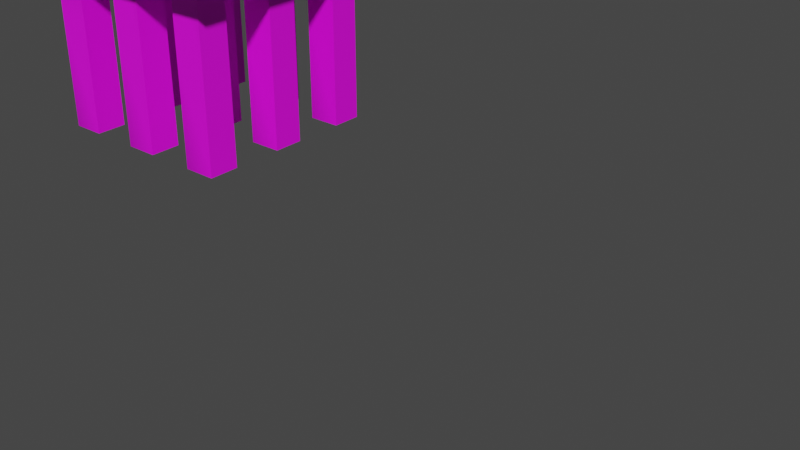 # Source: ghast_died.blend  (saved by Blender 3.3.6; exported with 4.5.12 LTS)
import bpy
from mathutils import Matrix  # noqa: F401  (used for matrix-valued properties, if any)

bpy.ops.wm.read_factory_settings(use_empty=True)
scene = bpy.context.scene
scene.name = 'Scene'

# ---- collections
col_collection = bpy.data.collections.new('Collection'); scene.collection.children.link(col_collection)

# ---- images (referenced by path relative to the original .blend; pixels are not part of the script)
import os
ASSET_DIR = os.environ.get("B2B_ASSET_DIR", "")  # directory of the original .blend (textures are referenced by path, not embedded)
HERE = os.path.dirname(os.path.abspath(__file__))  # packed textures are extracted next to this script under _unpacked/

def load_image(name, relpath, width, height, colorspace="sRGB"):
    """Load a texture the original file referenced (path relative to the .blend, or extracted next to this script)."""
    p = next((c for c in (os.path.join(HERE, relpath), os.path.join(ASSET_DIR, relpath)) if relpath and os.path.exists(c)), "")
    if p:
        img = bpy.data.images.load(p, check_existing=True)
        img.name = name
    else:  # same state as the original file: an image datablock whose file is absent (Cycles renders it pink)
        img = bpy.data.images.new(name, width, height)
        img.source = "FILE"
        img.filepath = "//" + (relpath or name)
    img.colorspace_settings.name = colorspace
    return img
img_file1 = load_image('file1', 'ghast.png', 1024, 1024, 'sRGB')
img_file1_001 = load_image('file1.001', 'ghast.png', 1024, 1024, 'Non-Color')

# ---- materials (node trees are filled in below, after node groups)
mat_surfaceshader1 = bpy.data.materials.new('surfaceShader1')
mat_surfaceshader1.surface_render_method = 'BLENDED'
mat_surfaceshader1.blend_method = 'BLEND'
mat_surfaceshader1.use_transparency_overlap = False
mat_surfaceshader1.show_transparent_back = False
mat_surfaceshader1.use_transparent_shadow = False
mat_surfaceshader1.diffuse_color = (1.0, 1.0, 1.0, 1.0)
mat_surfaceshader1.roughness = 0.5528

# ---- material node trees
mat_surfaceshader1.use_nodes = True; mat_surfaceshader1.node_tree.nodes.clear()
_N = mat_surfaceshader1.node_tree.nodes; _L = mat_surfaceshader1.node_tree.links
n0 = _N.new('ShaderNodeBsdfPrincipled'); n0.name = 'Principled BSDF'; n0.location = (10, 300)
n0.distribution = 'GGX'
n0.subsurface_method = 'RANDOM_WALK_SKIN'
n0.inputs[2].default_value = 0.5528
n0.inputs[3].default_value = 1.45
n0.inputs[27].default_value = (0.0, 0.0, 0.0, 1.0)
n0.inputs[28].default_value = 1.0
n1 = _N.new('ShaderNodeOutputMaterial'); n1.name = 'Material Output'; n1.location = (300, 300)
n2 = _N.new('ShaderNodeNormalMap'); n2.name = 'Normal Map'; n2.location = (-300, -300)
n2.label = 'Normal/Map'
n3 = _N.new('ShaderNodeTexImage'); n3.name = 'Image Texture'; n3.location = (-300, 600)
n3.image = img_file1
n4 = _N.new('ShaderNodeTexImage'); n4.name = 'Image Texture.001'; n4.location = (-300, 0)
n4.image = img_file1_001
_L.new(n0.outputs[0], n1.inputs[0])
_L.new(n2.outputs[0], n0.inputs[5])
_L.new(n3.outputs[0], n0.inputs[0])
_L.new(n4.outputs[1], n0.inputs[4])
n1.is_active_output = True

# ---- world
world_world = bpy.data.worlds.new('World'); scene.world = world_world
world_world.use_nodes = True; world_world.node_tree.nodes.clear()
_N = world_world.node_tree.nodes; _L = world_world.node_tree.links
n0 = _N.new('ShaderNodeOutputWorld'); n0.name = 'World Output'; n0.location = (300, 300)
n1 = _N.new('ShaderNodeBackground'); n1.name = 'Background'; n1.location = (10, 300)
n1.inputs[0].default_value = (0.05088, 0.05088, 0.05088, 1.0)
_L.new(n1.outputs[0], n0.inputs[0])
n0.is_active_output = True
world_world.color = (0.05088, 0.05088, 0.05088)
world_world.use_sun_shadow = False
world_world.sun_shadow_jitter_overblur = 0.0

# ---- meshes
me_mesh = bpy.data.meshes.new('Mesh')
me_mesh.from_pydata([(2.442, 1.23, -3.629), (3.663, 1.23, -3.629), (2.442, 9.262, -3.626), (3.663, 9.262, -3.626), (2.442, 1.23, -2.481), (3.663, 1.23, -2.481), (2.442, 9.262, -2.479), (3.663, 9.262, -2.479), (2.442, 5.246, -3.628), (3.663, 5.246, -3.628), (3.663, 5.246, -2.48), (2.442, 5.246, -2.48), (2.442, 5.35, -2.48), (3.663, 5.35, -2.48), (3.663, 5.35, -3.627), (2.442, 5.35, -3.627), (2.442, 5.454, -2.479), (3.663, 5.454, -2.479), (3.663, 5.454, -3.627), (2.442, 5.454, -3.627), (2.442, 5.038, -2.481), (3.663, 5.038, -2.481), (3.663, 5.038, -3.628), (2.442, 5.038, -3.628), (2.442, 5.142, -2.48), (3.663, 5.142, -2.48), (3.663, 5.142, -3.628), (2.442, 5.142, -3.628), (-0.6105, 1.23, -3.624), (0.6105, 1.23, -3.624), (-0.6105, 9.262, -3.622), (0.6105, 9.262, -3.622), (-0.6105, 1.23, -2.477), (0.6105, 1.23, -2.477), (-0.6105, 9.262, -2.475), (0.6105, 9.262, -2.475), (-0.6105, 5.246, -3.623), (0.6105, 5.246, -3.623), (0.6105, 5.246, -2.476), (-0.6105, 5.246, -2.476), (-0.6105, 5.35, -2.475), (0.6105, 5.35, -2.475), (0.6105, 5.35, -3.623), (-0.6105, 5.35, -3.623), (-0.6105, 5.454, -2.475), (0.6105, 5.454, -2.475), (0.6105, 5.454, -3.623), (-0.6105, 5.454, -3.623), (-0.6105, 5.038, -2.477), (0.6105, 5.038, -2.477), (0.6105, 5.038, -3.624), (-0.6105, 5.038, -3.624), (-0.6105, 5.142, -2.476), (0.6105, 5.142, -2.476), (0.6105, 5.142, -3.624), (-0.6105, 5.142, -3.624), (-3.663, 1.23, -3.629), (-2.442, 1.23, -3.629), (-3.663, 9.262, -3.626), (-2.442, 9.262, -3.626), (-3.663, 1.23, -2.481), (-2.442, 1.23, -2.481), (-3.663, 9.262, -2.479), (-2.442, 9.262, -2.479), (-3.663, 5.246, -3.628), (-2.442, 5.246, -3.628), (-2.442, 5.246, -2.48), (-3.663, 5.246, -2.48), (-3.663, 5.35, -2.48), (-2.442, 5.35, -2.48), (-2.442, 5.35, -3.627), (-3.663, 5.35, -3.627), (-3.663, 5.454, -2.479), (-2.442, 5.454, -2.479), (-2.442, 5.454, -3.627), (-3.663, 5.454, -3.627), (-3.663, 5.038, -2.481), (-2.442, 5.038, -2.481), (-2.442, 5.038, -3.628), (-3.663, 5.038, -3.628), (-3.663, 5.142, -2.48), (-2.442, 5.142, -2.48), (-2.442, 5.142, -3.628), (-3.663, 5.142, -3.628), (-0.6105, 1.23, 2.479), (0.6105, 1.23, 2.479), (-0.6105, 9.262, 2.479), (0.6105, 9.262, 2.479), (-0.6105, 1.23, 3.626), (0.6105, 1.23, 3.626), (-0.6105, 9.262, 3.626), (0.6105, 9.262, 3.626), (-0.6105, 5.246, 3.626), (0.6105, 5.246, 3.626), (0.6105, 5.246, 2.479), (-0.6105, 5.246, 2.479), (-0.6105, 5.35, 3.626), (0.6105, 5.35, 3.626), (0.6105, 5.35, 2.479), (-0.6105, 5.35, 2.479), (-0.6105, 5.454, 3.626), (0.6105, 5.454, 3.626), (0.6105, 5.454, 2.479), (-0.6105, 5.454, 2.479), (-0.6105, 5.038, 3.626), (0.6105, 5.038, 3.626), (0.6105, 5.038, 2.479), (-0.6105, 5.038, 2.479), (-0.6105, 5.142, 3.626), (0.6105, 5.142, 3.626), (0.6105, 5.142, 2.479), (-0.6105, 5.142, 2.479), (-0.6105, 1.23, -0.5738), (0.6105, 1.23, -0.5738), (-0.6105, 9.262, -0.5738), (0.6105, 9.262, -0.5738), (-0.6105, 1.23, 0.5736), (0.6105, 1.23, 0.5736), (-0.6105, 9.262, 0.5736), (0.6105, 9.262, 0.5736), (-0.6105, 5.246, 0.5736), (0.6105, 5.246, 0.5736), (0.6105, 5.246, -0.5738), (-0.6105, 5.246, -0.5738), (-0.6105, 5.35, 0.5736), (0.6105, 5.35, 0.5736), (0.6105, 5.35, -0.5738), (-0.6105, 5.35, -0.5738), (-0.6105, 5.454, 0.5736), (0.6105, 5.454, 0.5736), (0.6105, 5.454, -0.5738), (-0.6105, 5.454, -0.5738), (-0.6105, 5.038, 0.5736), (0.6105, 5.038, 0.5736), (0.6105, 5.038, -0.5738), (-0.6105, 5.038, -0.5738), (-0.6105, 5.142, 0.5736), (0.6105, 5.142, 0.5736), (0.6105, 5.142, -0.5738), (-0.6105, 5.142, -0.5738), (-4.884, 7.932, -4.884), (4.884, 7.932, -4.884), (-4.884, 17.7, -4.884), (4.884, 17.7, -4.884), (-4.884, 7.932, 4.884), (4.884, 7.932, 4.884), (-4.884, 17.7, 4.884), (4.884, 17.7, 4.884), (2.442, 1.23, 2.479), (3.663, 1.23, 2.479), (2.442, 9.262, 2.479), (3.663, 9.262, 2.479), (2.442, 1.23, 3.626), (3.663, 1.23, 3.626), (2.442, 9.262, 3.626), (3.663, 9.262, 3.626), (2.442, 5.246, 3.626), (3.663, 5.246, 3.626), (3.663, 5.246, 2.479), (2.442, 5.246, 2.479), (2.442, 5.35, 3.626), (3.663, 5.35, 3.626), (3.663, 5.35, 2.479), (2.442, 5.35, 2.479), (2.442, 5.454, 3.626), (3.663, 5.454, 3.626), (3.663, 5.454, 2.479), (2.442, 5.454, 2.479), (2.442, 5.038, 3.626), (3.663, 5.038, 3.626), (3.663, 5.038, 2.479), (2.442, 5.038, 2.479), (2.442, 5.142, 3.626), (3.663, 5.142, 3.626), (3.663, 5.142, 2.479), (2.442, 5.142, 2.479), (-3.663, 1.23, -0.5738), (-2.442, 1.23, -0.5738), (-3.663, 9.262, -0.5738), (-2.442, 9.262, -0.5738), (-3.663, 1.23, 0.5736), (-2.442, 1.23, 0.5736), (-3.663, 9.262, 0.5736), (-2.442, 9.262, 0.5736), (-3.663, 5.246, -0.5738), (-2.442, 5.246, -0.5738), (-2.442, 5.246, 0.5736), (-3.663, 5.246, 0.5736), (-3.663, 5.35, 0.5736), (-2.442, 5.35, 0.5736), (-2.442, 5.35, -0.5738), (-3.663, 5.35, -0.5738), (-3.663, 5.454, 0.5736), (-2.442, 5.454, 0.5736), (-2.442, 5.454, -0.5738), (-3.663, 5.454, -0.5738), (-3.663, 5.038, 0.5736), (-2.442, 5.038, 0.5736), (-2.442, 5.038, -0.5738), (-3.663, 5.038, -0.5738), (-3.663, 5.142, 0.5736), (-2.442, 5.142, 0.5736), (-2.442, 5.142, -0.5738), (-3.663, 5.142, -0.5738), (2.442, 1.23, -0.5738), (3.663, 1.23, -0.5738), (2.442, 9.262, -0.5738), (3.663, 9.262, -0.5738), (2.442, 1.23, 0.5736), (3.663, 1.23, 0.5736), (2.442, 9.262, 0.5736), (3.663, 9.262, 0.5736), (2.442, 5.246, 0.5736), (3.663, 5.246, 0.5736), (3.663, 5.246, -0.5738), (2.442, 5.246, -0.5738), (2.442, 5.35, 0.5736), (3.663, 5.35, 0.5736), (3.663, 5.35, -0.5738), (2.442, 5.35, -0.5738), (2.442, 5.454, 0.5736), (3.663, 5.454, 0.5736), (3.663, 5.454, -0.5738), (2.442, 5.454, -0.5738), (2.442, 5.038, 0.5736), (3.663, 5.038, 0.5736), (3.663, 5.038, -0.5738), (2.442, 5.038, -0.5738), (2.442, 5.142, 0.5736), (3.663, 5.142, 0.5736), (3.663, 5.142, -0.5738), (2.442, 5.142, -0.5738), (-3.663, 1.23, 2.479), (-2.442, 1.23, 2.479), (-3.663, 9.262, 2.479), (-2.442, 9.262, 2.479), (-3.663, 1.23, 3.626), (-2.442, 1.23, 3.626), (-3.663, 9.262, 3.626), (-2.442, 9.262, 3.626), (-3.663, 5.246, 2.479), (-2.442, 5.246, 2.479), (-2.442, 5.246, 3.626), (-3.663, 5.246, 3.626), (-3.663, 5.35, 3.626), (-2.442, 5.35, 3.626), (-2.442, 5.35, 2.479), (-3.663, 5.35, 2.479), (-3.663, 5.454, 3.626), (-2.442, 5.454, 3.626), (-2.442, 5.454, 2.479), (-3.663, 5.454, 2.479), (-3.663, 5.038, 3.626), (-2.442, 5.038, 3.626), (-2.442, 5.038, 2.479), (-3.663, 5.038, 2.479), (-3.663, 5.142, 3.626), (-2.442, 5.142, 3.626), (-2.442, 5.142, 2.479), (-3.663, 5.142, 2.479)], [], [(9, 26, 27, 8), (11, 24, 25, 10), (0, 1, 5, 4), (25, 26, 9, 10), (3, 2, 6, 7), (27, 24, 11, 8), (3, 18, 19, 2), (17, 18, 3, 7), (6, 16, 17, 7), (19, 16, 6, 2), (12, 11, 10, 13), (10, 9, 14, 13), (15, 14, 9, 8), (8, 11, 12, 15), (16, 12, 13, 17), (13, 14, 18, 17), (19, 18, 14, 15), (15, 12, 16, 19), (20, 4, 5, 21), (5, 1, 22, 21), (23, 22, 1, 0), (0, 4, 20, 23), (24, 20, 21, 25), (21, 22, 26, 25), (27, 26, 22, 23), (23, 20, 24, 27), (55, 36, 37, 54), (53, 38, 39, 52), (28, 29, 33, 32), (37, 38, 53, 54), (31, 30, 34, 35), (39, 36, 55, 52), (47, 30, 31, 46), (31, 35, 45, 46), (44, 45, 35, 34), (34, 30, 47, 44), (39, 38, 41, 40), (42, 41, 38, 37), (36, 43, 42, 37), (40, 43, 36, 39), (40, 41, 45, 44), (46, 45, 41, 42), (43, 47, 46, 42), (44, 47, 43, 40), (33, 49, 48, 32), (50, 49, 33, 29), (28, 51, 50, 29), (48, 51, 28, 32), (49, 53, 52, 48), (54, 53, 49, 50), (51, 55, 54, 50), (52, 55, 51, 48), (83, 64, 65, 82), (81, 66, 67, 80), (56, 57, 61, 60), (65, 66, 81, 82), (59, 58, 62, 63), (67, 64, 83, 80), (75, 58, 59, 74), (59, 63, 73, 74), (72, 73, 63, 62), (62, 58, 75, 72), (67, 66, 69, 68), (70, 69, 66, 65), (64, 71, 70, 65), (68, 71, 64, 67), (68, 69, 73, 72), (74, 73, 69, 70), (71, 75, 74, 70), (72, 75, 71, 68), (61, 77, 76, 60), (78, 77, 61, 57), (56, 79, 78, 57), (76, 79, 56, 60), (77, 81, 80, 76), (82, 81, 77, 78), (79, 83, 82, 78), (80, 83, 79, 76), (103, 86, 87, 102), (101, 91, 90, 100), (84, 85, 89, 88), (87, 91, 101, 102), (87, 86, 90, 91), (90, 86, 103, 100), (109, 93, 92, 108), (94, 93, 109, 110), (111, 95, 94, 110), (92, 95, 111, 108), (93, 97, 96, 92), (98, 97, 93, 94), (95, 99, 98, 94), (96, 99, 95, 92), (97, 101, 100, 96), (102, 101, 97, 98), (99, 103, 102, 98), (100, 103, 99, 96), (89, 105, 104, 88), (106, 105, 89, 85), (84, 107, 106, 85), (104, 107, 84, 88), (105, 109, 108, 104), (110, 109, 105, 106), (107, 111, 110, 106), (108, 111, 107, 104), (112, 113, 117, 116), (115, 114, 118, 119), (118, 128, 129, 119), (129, 130, 115, 119), (115, 130, 131, 114), (131, 128, 118, 114), (120, 136, 137, 121), (137, 138, 122, 121), (123, 122, 138, 139), (139, 136, 120, 123), (124, 120, 121, 125), (121, 122, 126, 125), (127, 126, 122, 123), (123, 120, 124, 127), (128, 124, 125, 129), (125, 126, 130, 129), (131, 130, 126, 127), (127, 124, 128, 131), (132, 116, 117, 133), (117, 113, 134, 133), (135, 134, 113, 112), (112, 116, 132, 135), (136, 132, 133, 137), (133, 134, 138, 137), (139, 138, 134, 135), (135, 132, 136, 139), (140, 142, 143, 141), (144, 145, 147, 146), (140, 141, 145, 144), (141, 143, 147, 145), (143, 142, 146, 147), (142, 140, 144, 146), (151, 166, 167, 150), (154, 164, 165, 155), (148, 149, 153, 152), (165, 166, 151, 155), (151, 150, 154, 155), (167, 164, 154, 150), (156, 172, 173, 157), (173, 174, 158, 157), (159, 158, 174, 175), (175, 172, 156, 159), (160, 156, 157, 161), (157, 158, 162, 161), (163, 162, 158, 159), (159, 156, 160, 163), (164, 160, 161, 165), (161, 162, 166, 165), (167, 166, 162, 163), (163, 160, 164, 167), (168, 152, 153, 169), (153, 149, 170, 169), (171, 170, 149, 148), (148, 152, 168, 171), (172, 168, 169, 173), (169, 170, 174, 173), (175, 174, 170, 171), (171, 168, 172, 175), (176, 177, 181, 180), (179, 178, 182, 183), (203, 184, 185, 202), (185, 186, 201, 202), (201, 186, 187, 200), (187, 184, 203, 200), (195, 178, 179, 194), (179, 183, 193, 194), (192, 193, 183, 182), (182, 178, 195, 192), (187, 186, 189, 188), (190, 189, 186, 185), (184, 191, 190, 185), (188, 191, 184, 187), (188, 189, 193, 192), (194, 193, 189, 190), (191, 195, 194, 190), (192, 195, 191, 188), (181, 197, 196, 180), (198, 197, 181, 177), (176, 199, 198, 177), (196, 199, 176, 180), (197, 201, 200, 196), (202, 201, 197, 198), (199, 203, 202, 198), (200, 203, 199, 196), (207, 222, 223, 206), (210, 220, 221, 211), (204, 205, 209, 208), (221, 222, 207, 211), (207, 206, 210, 211), (206, 223, 220, 210), (212, 228, 229, 213), (229, 230, 214, 213), (215, 214, 230, 231), (212, 215, 231, 228), (216, 212, 213, 217), (213, 214, 218, 217), (219, 218, 214, 215), (216, 219, 215, 212), (220, 216, 217, 221), (217, 218, 222, 221), (223, 222, 218, 219), (220, 223, 219, 216), (224, 208, 209, 225), (209, 205, 226, 225), (227, 226, 205, 204), (224, 227, 204, 208), (228, 224, 225, 229), (225, 226, 230, 229), (231, 230, 226, 227), (228, 231, 227, 224), (232, 233, 237, 236), (235, 234, 238, 239), (259, 240, 241, 258), (241, 242, 257, 258), (257, 242, 243, 256), (243, 240, 259, 256), (251, 234, 235, 250), (235, 239, 249, 250), (248, 249, 239, 238), (238, 234, 251, 248), (243, 242, 245, 244), (246, 245, 242, 241), (240, 247, 246, 241), (244, 247, 240, 243), (244, 245, 249, 248), (250, 249, 245, 246), (247, 251, 250, 246), (248, 251, 247, 244), (237, 253, 252, 236), (254, 253, 237, 233), (232, 255, 254, 233), (252, 255, 232, 236), (253, 257, 256, 252), (258, 257, 253, 254), (255, 259, 258, 254), (256, 259, 255, 252)])
me_mesh.polygons.foreach_set('use_smooth', [True] * 240)
_k = set([(0, 1), (0, 4), (0, 23), (1, 5), (1, 22), (2, 3), (2, 6), (2, 19), (3, 7), (3, 18), (4, 5), (4, 20), (5, 21), (6, 7), (6, 16), (7, 17), (8, 15), (8, 27), (9, 14), (9, 26), (10, 13), (10, 25), (11, 12), (11, 24), (12, 16), (13, 17), (14, 18), (15, 19), (20, 24), (21, 25), (22, 26), (23, 27), (28, 29), (28, 32), (28, 51), (29, 33), (29, 50), (30, 31), (30, 34), (30, 47), (31, 35), (31, 46), (32, 33), (32, 48), (33, 49), (34, 35), (34, 44), (35, 45), (36, 43), (36, 55), (37, 42), (37, 54), (38, 41), (38, 53), (39, 40), (39, 52), (40, 44), (41, 45), (42, 46), (43, 47), (48, 52), (49, 53), (50, 54), (51, 55), (56, 57), (56, 60), (56, 79), (57, 61), (57, 78), (58, 59), (58, 62), (58, 75), (59, 63), (59, 74), (60, 61), (60, 76), (61, 77), (62, 63), (62, 72), (63, 73), (64, 71), (64, 83), (65, 70), (65, 82), (66, 69), (66, 81), (67, 68), (67, 80), (68, 72), (69, 73), (70, 74), (71, 75), (76, 80), (77, 81), (78, 82), (79, 83), (84, 85), (84, 88), (84, 107), (85, 89), (85, 106), (86, 87), (86, 90), (86, 103), (87, 91), (87, 102), (88, 89), (88, 104), (89, 105), (90, 91), (90, 100), (91, 101), (92, 96), (92, 108), (93, 97), (93, 109), (94, 98), (94, 110), (95, 99), (95, 111), (96, 100), (97, 101), (98, 102), (99, 103), (104, 108), (105, 109), (106, 110), (107, 111), (112, 113), (112, 116), (112, 135), (113, 117), (113, 134), (114, 115), (114, 118), (114, 131), (115, 119), (115, 130), (116, 117), (116, 132), (117, 133), (118, 119), (118, 128), (119, 129), (120, 124), (120, 136), (121, 125), (121, 137), (122, 126), (122, 138), (123, 127), (123, 139), (124, 128), (125, 129), (126, 130), (127, 131), (132, 136), (133, 137), (134, 138), (135, 139), (140, 141), (140, 142), (140, 144), (141, 143), (141, 145), (142, 143), (142, 146), (143, 147), (144, 145), (144, 146), (145, 147), (146, 147), (148, 149), (148, 152), (148, 171), (149, 153), (149, 170), (150, 151), (150, 154), (150, 167), (151, 155), (151, 166), (152, 153), (152, 168), (153, 169), (154, 155), (154, 164), (155, 165), (156, 160), (156, 172), (157, 161), (157, 173), (158, 162), (158, 174), (159, 163), (159, 175), (160, 164), (161, 165), (162, 166), (163, 167), (168, 172), (169, 173), (170, 174), (171, 175), (176, 177), (176, 180), (176, 199), (177, 181), (177, 198), (178, 179), (178, 182), (178, 195), (179, 183), (179, 194), (180, 181), (180, 196), (181, 197), (182, 183), (182, 192), (183, 193), (184, 191), (184, 203), (185, 190), (185, 202), (186, 189), (186, 201), (187, 188), (187, 200), (188, 192), (189, 193), (190, 194), (191, 195), (196, 200), (197, 201), (198, 202), (199, 203), (204, 205), (204, 208), (204, 227), (205, 209), (205, 226), (206, 207), (206, 210), (206, 223), (207, 211), (207, 222), (208, 209), (208, 224), (209, 225), (210, 211), (210, 220), (211, 221), (212, 216), (212, 228), (213, 217), (213, 229), (214, 218), (214, 230), (215, 219), (215, 231), (216, 220), (217, 221), (218, 222), (219, 223), (224, 228), (225, 229), (226, 230), (227, 231), (232, 233), (232, 236), (232, 255), (233, 237), (233, 254), (234, 235), (234, 238), (234, 251), (235, 239), (235, 250), (236, 237), (236, 252), (237, 253), (238, 239), (238, 248), (239, 249), (240, 247), (240, 259), (241, 246), (241, 258), (242, 245), (242, 257), (243, 244), (243, 256), (244, 248), (245, 249), (246, 250), (247, 251), (252, 256), (253, 257), (254, 258), (255, 259)])
me_mesh.attributes.new('sharp_edge', 'BOOLEAN', 'EDGE').data.foreach_set('value', [ (min(e.vertices), max(e.vertices)) in _k for e in me_mesh.edges])
_uv = me_mesh.uv_layers.new(name='map1')
_uv.uv.foreach_set('vector', [0.09389, 0.8594, 0.0939, 0.8565, 0.125, 0.8565, 0.125, 0.8594, 0.03143, 0.8594, 0.03142, 0.8565, 0.0625, 0.8565, 0.0625, 0.8594, 0.0939, 0.9687, 0.0939, 1.0, 0.0625, 1.0, 0.0625, 0.9687, 0.0625, 0.8565, 0.0939, 0.8565, 0.09389, 0.8594, 0.0625, 0.8594, 0.0625, 1.0, 0.03143, 1.0, 0.03143, 0.9687, 0.0625, 0.9687, 0.0, 0.8565, 0.03142, 0.8565, 0.03143, 0.8594, 0.0, 0.8594, 0.0939, 0.9687, 0.09389, 0.865, 0.125, 0.865, 0.125, 0.9687, 0.0625, 0.865, 0.09389, 0.865, 0.0939, 0.9687, 0.0625, 0.9687, 0.03143, 0.9687, 0.03143, 0.865, 0.0625, 0.865, 0.0625, 0.9687, 1.789e-05, 0.865, 0.03143, 0.865, 0.03143, 0.9687, 0.0, 0.9687, 0.03143, 0.8622, 0.03143, 0.8594, 0.0625, 0.8594, 0.0625, 0.8622, 0.0625, 0.8594, 0.09389, 0.8594, 0.09389, 0.8622, 0.0625, 0.8622, 0.125, 0.8622, 0.09389, 0.8622, 0.09389, 0.8594, 0.125, 0.8594, 0.0, 0.8594, 0.03143, 0.8594, 0.03143, 0.8622, 8.943e-06, 0.8622, 0.03143, 0.865, 0.03143, 0.8622, 0.0625, 0.8622, 0.0625, 0.865, 0.0625, 0.8622, 0.09389, 0.8622, 0.09389, 0.865, 0.0625, 0.865, 0.125, 0.865, 0.09389, 0.865, 0.09389, 0.8622, 0.125, 0.8622, 8.943e-06, 0.8622, 0.03143, 0.8622, 0.03143, 0.865, 1.789e-05, 0.865, 0.03142, 0.8537, 0.03143, 0.75, 0.0625, 0.75, 0.06251, 0.8537, 0.0625, 0.75, 0.0939, 0.75, 0.0939, 0.8537, 0.06251, 0.8537, 0.125, 0.8537, 0.0939, 0.8537, 0.0939, 0.75, 0.125, 0.75, 0.0, 0.75, 0.03143, 0.75, 0.03142, 0.8537, 0.0, 0.8537, 0.03142, 0.8565, 0.03142, 0.8537, 0.06251, 0.8537, 0.0625, 0.8565, 0.06251, 0.8537, 0.0939, 0.8537, 0.0939, 0.8565, 0.0625, 0.8565, 0.125, 0.8565, 0.0939, 0.8565, 0.0939, 0.8537, 0.125, 0.8537, 0.0, 0.8537, 0.03142, 0.8537, 0.03142, 0.8565, 0.0, 0.8565, 0.125, 0.8565, 0.125, 0.8594, 0.09389, 0.8594, 0.0939, 0.8565, 0.0625, 0.8565, 0.0625, 0.8594, 0.03143, 0.8594, 0.03142, 0.8565, 0.0939, 0.9687, 0.0939, 1.0, 0.0625, 1.0, 0.0625, 0.9687, 0.09389, 0.8594, 0.0625, 0.8594, 0.0625, 0.8565, 0.0939, 0.8565, 0.0625, 1.0, 0.03143, 1.0, 0.03143, 0.9687, 0.0625, 0.9687, 0.03143, 0.8594, 0.0, 0.8594, 0.0, 0.8565, 0.03142, 0.8565, 0.125, 0.865, 0.125, 0.9687, 0.0939, 0.9687, 0.09389, 0.865, 0.0939, 0.9687, 0.0625, 0.9687, 0.0625, 0.865, 0.09389, 0.865, 0.03143, 0.865, 0.0625, 0.865, 0.0625, 0.9687, 0.03143, 0.9687, 0.03143, 0.9687, 0.0, 0.9687, 1.789e-05, 0.865, 0.03143, 0.865, 0.03143, 0.8594, 0.0625, 0.8594, 0.0625, 0.8622, 0.03143, 0.8622, 0.09389, 0.8622, 0.0625, 0.8622, 0.0625, 0.8594, 0.09389, 0.8594, 0.125, 0.8594, 0.125, 0.8622, 0.09389, 0.8622, 0.09389, 0.8594, 0.03143, 0.8622, 8.943e-06, 0.8622, 0.0, 0.8594, 0.03143, 0.8594, 0.03143, 0.8622, 0.0625, 0.8622, 0.0625, 0.865, 0.03143, 0.865, 0.09389, 0.865, 0.0625, 0.865, 0.0625, 0.8622, 0.09389, 0.8622, 0.125, 0.8622, 0.125, 0.865, 0.09389, 0.865, 0.09389, 0.8622, 0.03143, 0.865, 1.789e-05, 0.865, 8.943e-06, 0.8622, 0.03143, 0.8622, 0.0625, 0.75, 0.06251, 0.8537, 0.03142, 0.8537, 0.03143, 0.75, 0.09389, 0.8537, 0.06251, 0.8537, 0.0625, 0.75, 0.0939, 0.75, 0.125, 0.75, 0.125, 0.8537, 0.09389, 0.8537, 0.0939, 0.75, 0.03142, 0.8537, 0.0, 0.8537, 0.0, 0.75, 0.03143, 0.75, 0.06251, 0.8537, 0.0625, 0.8565, 0.03142, 0.8565, 0.03142, 0.8537, 0.0939, 0.8565, 0.0625, 0.8565, 0.06251, 0.8537, 0.09389, 0.8537, 0.125, 0.8537, 0.125, 0.8565, 0.0939, 0.8565, 0.09389, 0.8537, 0.03142, 0.8565, 0.0, 0.8565, 0.0, 0.8537, 0.03142, 0.8537, 0.125, 0.8565, 0.125, 0.8594, 0.09389, 0.8594, 0.0939, 0.8565, 0.0625, 0.8565, 0.0625, 0.8594, 0.03143, 0.8594, 0.03142, 0.8565, 0.0939, 0.9687, 0.0939, 1.0, 0.0625, 1.0, 0.0625, 0.9687, 0.09389, 0.8594, 0.0625, 0.8594, 0.0625, 0.8565, 0.0939, 0.8565, 0.0625, 1.0, 0.03143, 1.0, 0.03143, 0.9687, 0.0625, 0.9687, 0.03143, 0.8594, 0.0, 0.8594, 0.0, 0.8565, 0.03142, 0.8565, 0.125, 0.865, 0.125, 0.9687, 0.0939, 0.9687, 0.09389, 0.865, 0.0939, 0.9687, 0.0625, 0.9687, 0.0625, 0.865, 0.09389, 0.865, 0.03143, 0.865, 0.0625, 0.865, 0.0625, 0.9687, 0.03143, 0.9687, 0.03143, 0.9687, 0.0, 0.9687, 1.789e-05, 0.865, 0.03143, 0.865, 0.03143, 0.8594, 0.0625, 0.8594, 0.0625, 0.8622, 0.03143, 0.8622, 0.09389, 0.8622, 0.0625, 0.8622, 0.0625, 0.8594, 0.09389, 0.8594, 0.125, 0.8594, 0.125, 0.8622, 0.09389, 0.8622, 0.09389, 0.8594, 0.03143, 0.8622, 8.943e-06, 0.8622, 0.0, 0.8594, 0.03143, 0.8594, 0.03143, 0.8622, 0.0625, 0.8622, 0.0625, 0.865, 0.03143, 0.865, 0.09389, 0.865, 0.0625, 0.865, 0.0625, 0.8622, 0.09389, 0.8622, 0.125, 0.8622, 0.125, 0.865, 0.09389, 0.865, 0.09389, 0.8622, 0.03143, 0.865, 1.789e-05, 0.865, 8.943e-06, 0.8622, 0.03143, 0.8622, 0.0625, 0.75, 0.06251, 0.8537, 0.03142, 0.8537, 0.03143, 0.75, 0.09389, 0.8537, 0.06251, 0.8537, 0.0625, 0.75, 0.0939, 0.75, 0.125, 0.75, 0.125, 0.8537, 0.09389, 0.8537, 0.0939, 0.75, 0.03142, 0.8537, 0.0, 0.8537, 0.0, 0.75, 0.03143, 0.75, 0.06251, 0.8537, 0.0625, 0.8565, 0.03142, 0.8565, 0.03142, 0.8537, 0.0939, 0.8565, 0.0625, 0.8565, 0.06251, 0.8537, 0.09389, 0.8537, 0.125, 0.8537, 0.125, 0.8565, 0.0939, 0.8565, 0.09389, 0.8537, 0.03142, 0.8565, 0.0, 0.8565, 0.0, 0.8537, 0.03142, 0.8537, 0.125, 0.865, 0.125, 0.9687, 0.0939, 0.9687, 0.0939, 0.865, 0.0625, 0.865, 0.0625, 0.9687, 0.03143, 0.9687, 0.03143, 0.865, 0.0939, 0.9687, 0.0939, 1.0, 0.0625, 1.0, 0.0625, 0.9687, 0.0939, 0.9687, 0.0625, 0.9687, 0.0625, 0.865, 0.0939, 0.865, 0.0625, 1.0, 0.03143, 1.0, 0.03143, 0.9687, 0.0625, 0.9687, 0.03143, 0.9687, 0.0, 0.9687, 0.0, 0.865, 0.03143, 0.865, 0.0625, 0.8565, 0.0625, 0.8594, 0.03143, 0.8594, 0.03143, 0.8565, 0.09389, 0.8594, 0.0625, 0.8594, 0.0625, 0.8565, 0.0939, 0.8565, 0.125, 0.8565, 0.125, 0.8594, 0.09389, 0.8594, 0.0939, 0.8565, 0.03143, 0.8594, 0.0, 0.8594, 0.0, 0.8565, 0.03143, 0.8565, 0.0625, 0.8594, 0.0625, 0.8622, 0.03143, 0.8622, 0.03143, 0.8594, 0.09389, 0.8622, 0.0625, 0.8622, 0.0625, 0.8594, 0.09389, 0.8594, 0.125, 0.8594, 0.125, 0.8622, 0.09389, 0.8622, 0.09389, 0.8594, 0.03143, 0.8622, 0.0, 0.8622, 0.0, 0.8594, 0.03143, 0.8594, 0.0625, 0.8622, 0.0625, 0.865, 0.03143, 0.865, 0.03143, 0.8622, 0.0939, 0.865, 0.0625, 0.865, 0.0625, 0.8622, 0.09389, 0.8622, 0.125, 0.8622, 0.125, 0.865, 0.0939, 0.865, 0.09389, 0.8622, 0.03143, 0.865, 0.0, 0.865, 0.0, 0.8622, 0.03143, 0.8622, 0.0625, 0.75, 0.0625, 0.8537, 0.03143, 0.8537, 0.03143, 0.75, 0.09389, 0.8537, 0.0625, 0.8537, 0.0625, 0.75, 0.0939, 0.75, 0.125, 0.75, 0.125, 0.8537, 0.09389, 0.8537, 0.0939, 0.75, 0.03143, 0.8537, 0.0, 0.8537, 0.0, 0.75, 0.03143, 0.75, 0.0625, 0.8537, 0.0625, 0.8565, 0.03143, 0.8565, 0.03143, 0.8537, 0.0939, 0.8565, 0.0625, 0.8565, 0.0625, 0.8537, 0.09389, 0.8537, 0.125, 0.8537, 0.125, 0.8565, 0.0939, 0.8565, 0.09389, 0.8537, 0.03143, 0.8565, 0.0, 0.8565, 0.0, 0.8537, 0.03143, 0.8537, 0.0939, 0.9687, 0.0939, 1.0, 0.0625, 1.0, 0.0625, 0.9687, 0.0625, 1.0, 0.03143, 1.0, 0.03143, 0.9687, 0.0625, 0.9687, 0.03143, 0.9687, 0.03143, 0.865, 0.0625, 0.865, 0.0625, 0.9687, 0.0625, 0.865, 0.0939, 0.865, 0.0939, 0.9687, 0.0625, 0.9687, 0.0939, 0.9687, 0.0939, 0.865, 0.125, 0.865, 0.125, 0.9687, 0.0, 0.865, 0.03143, 0.865, 0.03143, 0.9687, 0.0, 0.9687, 0.03143, 0.8594, 0.03143, 0.8565, 0.0625, 0.8565, 0.0625, 0.8594, 0.0625, 0.8565, 0.0939, 0.8565, 0.09389, 0.8594, 0.0625, 0.8594, 0.125, 0.8594, 0.09389, 0.8594, 0.0939, 0.8565, 0.125, 0.8565, 0.0, 0.8565, 0.03143, 0.8565, 0.03143, 0.8594, 0.0, 0.8594, 0.03143, 0.8622, 0.03143, 0.8594, 0.0625, 0.8594, 0.0625, 0.8622, 0.0625, 0.8594, 0.09389, 0.8594, 0.09389, 0.8622, 0.0625, 0.8622, 0.125, 0.8622, 0.09389, 0.8622, 0.09389, 0.8594, 0.125, 0.8594, 0.0, 0.8594, 0.03143, 0.8594, 0.03143, 0.8622, 0.0, 0.8622, 0.03143, 0.865, 0.03143, 0.8622, 0.0625, 0.8622, 0.0625, 0.865, 0.0625, 0.8622, 0.09389, 0.8622, 0.0939, 0.865, 0.0625, 0.865, 0.125, 0.865, 0.0939, 0.865, 0.09389, 0.8622, 0.125, 0.8622, 0.0, 0.8622, 0.03143, 0.8622, 0.03143, 0.865, 0.0, 0.865, 0.03143, 0.8537, 0.03143, 0.75, 0.0625, 0.75, 0.0625, 0.8537, 0.0625, 0.75, 0.0939, 0.75, 0.09389, 0.8537, 0.0625, 0.8537, 0.125, 0.8537, 0.09389, 0.8537, 0.0939, 0.75, 0.125, 0.75, 0.0, 0.75, 0.03143, 0.75, 0.03143, 0.8537, 0.0, 0.8537, 0.03143, 0.8565, 0.03143, 0.8537, 0.0625, 0.8537, 0.0625, 0.8565, 0.0625, 0.8537, 0.09389, 0.8537, 0.0939, 0.8565, 0.0625, 0.8565, 0.125, 0.8565, 0.0939, 0.8565, 0.09389, 0.8537, 0.125, 0.8537, 0.0, 0.8537, 0.03143, 0.8537, 0.03143, 0.8565, 0.0, 0.8565, 1.0, 0.5, 1.0, 0.75, 0.75, 0.75, 0.75, 0.5, 0.25, 0.5, 0.5, 0.5, 0.5, 0.75, 0.25, 0.75, 0.5, 1.0, 0.75, 1.0, 0.75, 0.75, 0.5, 0.75, 0.75, 0.5, 0.75, 0.75, 0.5, 0.75, 0.5, 0.5, 0.5, 1.0, 0.25, 1.0, 0.25, 0.75, 0.5, 0.75, 0.0, 0.75, 0.0, 0.5, 0.25, 0.5, 0.25, 0.75, 0.0939, 0.9687, 0.0939, 0.865, 0.125, 0.865, 0.125, 0.9687, 0.03143, 0.9687, 0.03143, 0.865, 0.0625, 0.865, 0.0625, 0.9687, 0.0939, 0.9687, 0.0939, 1.0, 0.0625, 1.0, 0.0625, 0.9687, 0.0625, 0.865, 0.0939, 0.865, 0.0939, 0.9687, 0.0625, 0.9687, 0.0625, 1.0, 0.03143, 1.0, 0.03143, 0.9687, 0.0625, 0.9687, 0.0, 0.865, 0.03143, 0.865, 0.03143, 0.9687, 0.0, 0.9687, 0.03143, 0.8594, 0.03143, 0.8565, 0.0625, 0.8565, 0.0625, 0.8594, 0.0625, 0.8565, 0.0939, 0.8565, 0.09389, 0.8594, 0.0625, 0.8594, 0.125, 0.8594, 0.09389, 0.8594, 0.0939, 0.8565, 0.125, 0.8565, 0.0, 0.8565, 0.03143, 0.8565, 0.03143, 0.8594, 0.0, 0.8594, 0.03143, 0.8622, 0.03143, 0.8594, 0.0625, 0.8594, 0.0625, 0.8622, 0.0625, 0.8594, 0.09389, 0.8594, 0.0939, 0.8622, 0.0625, 0.8622, 0.125, 0.8622, 0.0939, 0.8622, 0.09389, 0.8594, 0.125, 0.8594, 0.0, 0.8594, 0.03143, 0.8594, 0.03143, 0.8622, 0.0, 0.8622, 0.03143, 0.865, 0.03143, 0.8622, 0.0625, 0.8622, 0.0625, 0.865, 0.0625, 0.8622, 0.0939, 0.8622, 0.0939, 0.865, 0.0625, 0.865, 0.125, 0.865, 0.0939, 0.865, 0.0939, 0.8622, 0.125, 0.8622, 0.0, 0.8622, 0.03143, 0.8622, 0.03143, 0.865, 0.0, 0.865, 0.03143, 0.8537, 0.03143, 0.75, 0.0625, 0.75, 0.0625, 0.8537, 0.0625, 0.75, 0.0939, 0.75, 0.0939, 0.8537, 0.0625, 0.8537, 0.125, 0.8537, 0.0939, 0.8537, 0.0939, 0.75, 0.125, 0.75, 0.0, 0.75, 0.03143, 0.75, 0.03143, 0.8537, 0.0, 0.8537, 0.03143, 0.8565, 0.03143, 0.8537, 0.0625, 0.8537, 0.0625, 0.8565, 0.0625, 0.8537, 0.0939, 0.8537, 0.0939, 0.8565, 0.0625, 0.8565, 0.125, 0.8565, 0.0939, 0.8565, 0.0939, 0.8537, 0.125, 0.8537, 0.0, 0.8537, 0.03143, 0.8537, 0.03143, 0.8565, 0.0, 0.8565, 0.0939, 0.9687, 0.0939, 1.0, 0.0625, 1.0, 0.0625, 0.9687, 0.0625, 1.0, 0.03143, 1.0, 0.03143, 0.9687, 0.0625, 0.9687, 0.125, 0.8565, 0.125, 0.8594, 0.09389, 0.8594, 0.0939, 0.8565, 0.09389, 0.8594, 0.0625, 0.8594, 0.0625, 0.8565, 0.0939, 0.8565, 0.0625, 0.8565, 0.0625, 0.8594, 0.03143, 0.8594, 0.03143, 0.8565, 0.03143, 0.8594, 0.0, 0.8594, 0.0, 0.8565, 0.03143, 0.8565, 0.125, 0.865, 0.125, 0.9687, 0.0939, 0.9687, 0.0939, 0.865, 0.0939, 0.9687, 0.0625, 0.9687, 0.0625, 0.865, 0.0939, 0.865, 0.03143, 0.865, 0.0625, 0.865, 0.0625, 0.9687, 0.03143, 0.9687, 0.03143, 0.9687, 0.0, 0.9687, 0.0, 0.865, 0.03143, 0.865, 0.03143, 0.8594, 0.0625, 0.8594, 0.0625, 0.8622, 0.03143, 0.8622, 0.09389, 0.8622, 0.0625, 0.8622, 0.0625, 0.8594, 0.09389, 0.8594, 0.125, 0.8594, 0.125, 0.8622, 0.09389, 0.8622, 0.09389, 0.8594, 0.03143, 0.8622, 0.0, 0.8622, 0.0, 0.8594, 0.03143, 0.8594, 0.03143, 0.8622, 0.0625, 0.8622, 0.0625, 0.865, 0.03143, 0.865, 0.0939, 0.865, 0.0625, 0.865, 0.0625, 0.8622, 0.09389, 0.8622, 0.125, 0.8622, 0.125, 0.865, 0.0939, 0.865, 0.09389, 0.8622, 0.03143, 0.865, 0.0, 0.865, 0.0, 0.8622, 0.03143, 0.8622, 0.0625, 0.75, 0.0625, 0.8537, 0.03143, 0.8537, 0.03143, 0.75, 0.09389, 0.8537, 0.0625, 0.8537, 0.0625, 0.75, 0.0939, 0.75, 0.125, 0.75, 0.125, 0.8537, 0.09389, 0.8537, 0.0939, 0.75, 0.03143, 0.8537, 0.0, 0.8537, 0.0, 0.75, 0.03143, 0.75, 0.0625, 0.8537, 0.0625, 0.8565, 0.03143, 0.8565, 0.03143, 0.8537, 0.0939, 0.8565, 0.0625, 0.8565, 0.0625, 0.8537, 0.09389, 0.8537, 0.125, 0.8537, 0.125, 0.8565, 0.0939, 0.8565, 0.09389, 0.8537, 0.03143, 0.8565, 0.0, 0.8565, 0.0, 0.8537, 0.03143, 0.8537, 0.0939, 0.9687, 0.0939, 0.865, 0.125, 0.865, 0.125, 0.9687, 0.03143, 0.9687, 0.03143, 0.865, 0.0625, 0.865, 0.0625, 0.9687, 0.0939, 0.9687, 0.0939, 1.0, 0.0625, 1.0, 0.0625, 0.9687, 0.0625, 0.865, 0.0939, 0.865, 0.0939, 0.9687, 0.0625, 0.9687, 0.0625, 1.0, 0.03143, 1.0, 0.03143, 0.9687, 0.0625, 0.9687, 0.0, 0.9687, 0.0, 0.865, 0.03143, 0.865, 0.03143, 0.9687, 0.03143, 0.8594, 0.03143, 0.8565, 0.0625, 0.8565, 0.0625, 0.8594, 0.0625, 0.8565, 0.0939, 0.8565, 0.09389, 0.8594, 0.0625, 0.8594, 0.125, 0.8594, 0.09389, 0.8594, 0.0939, 0.8565, 0.125, 0.8565, 0.03143, 0.8594, 0.0, 0.8594, 0.0, 0.8565, 0.03143, 0.8565, 0.03143, 0.8622, 0.03143, 0.8594, 0.0625, 0.8594, 0.0625, 0.8622, 0.0625, 0.8594, 0.09389, 0.8594, 0.0939, 0.8622, 0.0625, 0.8622, 0.125, 0.8622, 0.0939, 0.8622, 0.09389, 0.8594, 0.125, 0.8594, 0.03143, 0.8622, 0.0, 0.8622, 0.0, 0.8594, 0.03143, 0.8594, 0.03143, 0.865, 0.03143, 0.8622, 0.0625, 0.8622, 0.0625, 0.865, 0.0625, 0.8622, 0.0939, 0.8622, 0.0939, 0.865, 0.0625, 0.865, 0.125, 0.865, 0.0939, 0.865, 0.0939, 0.8622, 0.125, 0.8622, 0.03143, 0.865, 0.0, 0.865, 0.0, 0.8622, 0.03143, 0.8622, 0.03143, 0.8537, 0.03143, 0.75, 0.0625, 0.75, 0.0625, 0.8537, 0.0625, 0.75, 0.0939, 0.75, 0.0939, 0.8537, 0.0625, 0.8537, 0.125, 0.8537, 0.0939, 0.8537, 0.0939, 0.75, 0.125, 0.75, 0.03143, 0.8537, 0.0, 0.8537, 0.0, 0.75, 0.03143, 0.75, 0.03143, 0.8565, 0.03143, 0.8537, 0.0625, 0.8537, 0.0625, 0.8565, 0.0625, 0.8537, 0.0939, 0.8537, 0.0939, 0.8565, 0.0625, 0.8565, 0.125, 0.8565, 0.0939, 0.8565, 0.0939, 0.8537, 0.125, 0.8537, 0.03143, 0.8565, 0.0, 0.8565, 0.0, 0.8537, 0.03143, 0.8537, 0.0939, 0.9687, 0.0939, 1.0, 0.0625, 1.0, 0.0625, 0.9687, 0.0625, 1.0, 0.03143, 1.0, 0.03143, 0.9687, 0.0625, 0.9687, 0.125, 0.8565, 0.125, 0.8594, 0.09389, 0.8594, 0.0939, 0.8565, 0.09389, 0.8594, 0.0625, 0.8594, 0.0625, 0.8565, 0.0939, 0.8565, 0.0625, 0.8565, 0.0625, 0.8594, 0.03143, 0.8594, 0.03143, 0.8565, 0.03143, 0.8594, 0.0, 0.8594, 0.0, 0.8565, 0.03143, 0.8565, 0.125, 0.865, 0.125, 0.9687, 0.0939, 0.9687, 0.0939, 0.865, 0.0939, 0.9687, 0.0625, 0.9687, 0.0625, 0.865, 0.0939, 0.865, 0.03143, 0.865, 0.0625, 0.865, 0.0625, 0.9687, 0.03143, 0.9687, 0.03143, 0.9687, 0.0, 0.9687, 0.0, 0.865, 0.03143, 0.865, 0.03143, 0.8594, 0.0625, 0.8594, 0.0625, 0.8622, 0.03143, 0.8622, 0.09389, 0.8622, 0.0625, 0.8622, 0.0625, 0.8594, 0.09389, 0.8594, 0.125, 0.8594, 0.125, 0.8622, 0.09389, 0.8622, 0.09389, 0.8594, 0.03143, 0.8622, 0.0, 0.8622, 0.0, 0.8594, 0.03143, 0.8594, 0.03143, 0.8622, 0.0625, 0.8622, 0.0625, 0.865, 0.03143, 0.865, 0.0939, 0.865, 0.0625, 0.865, 0.0625, 0.8622, 0.09389, 0.8622, 0.125, 0.8622, 0.125, 0.865, 0.0939, 0.865, 0.09389, 0.8622, 0.03143, 0.865, 0.0, 0.865, 0.0, 0.8622, 0.03143, 0.8622, 0.0625, 0.75, 0.0625, 0.8537, 0.03143, 0.8537, 0.03143, 0.75, 0.09389, 0.8537, 0.0625, 0.8537, 0.0625, 0.75, 0.0939, 0.75, 0.125, 0.75, 0.125, 0.8537, 0.09389, 0.8537, 0.0939, 0.75, 0.03143, 0.8537, 0.0, 0.8537, 0.0, 0.75, 0.03143, 0.75, 0.0625, 0.8537, 0.0625, 0.8565, 0.03143, 0.8565, 0.03143, 0.8537, 0.0939, 0.8565, 0.0625, 0.8565, 0.0625, 0.8537, 0.09389, 0.8537, 0.125, 0.8537, 0.125, 0.8565, 0.0939, 0.8565, 0.09389, 0.8537, 0.03143, 0.8565, 0.0, 0.8565, 0.0, 0.8537, 0.03143, 0.8537])
me_mesh.materials.append(mat_surfaceshader1)
me_mesh.update()
me_mesh.normals_split_custom_set([tuple(v) for v in zip(*[iter([0.0, 0.003402, -1.0, 0.0, 0.003403, -1.0, 0.0, 0.003403, -1.0, 0.0, 0.003402, -1.0, 0.0, -0.0034, 1.0, 0.0, -0.003399, 1.0, 0.0, -0.003399, 1.0, 0.0, -0.0034, 1.0, 1.642e-05, -0.9397, -0.342, -1.634e-05, -0.9397, -0.342, 1.495e-08, -0.9397, -0.342, 0.0, -0.9397, -0.342, 1.0, -2e-06, 0.0, 1.0, -1.991e-06, 0.0, 1.0, -8.633e-09, 0.0, 1.0, 8.629e-09, 0.0, 1.495e-08, 0.9397, 0.342, 0.0, 0.9397, 0.342, 1.642e-05, 0.9397, 0.342, -1.634e-05, 0.9397, 0.342, -1.0, 0.0, 0.0, -1.0, 0.0, 0.0, -1.0, 0.0, 0.0, -1.0, 0.0, 0.0, 0.0, 9.304e-05, -1.0, 0.0, 0.000118, -1.0, -1.424e-10, 0.000118, -1.0, 1.641e-05, 0.342, -0.9397, 1.0, -1.993e-06, 0.0, 1.0, -1.998e-06, 0.0, 1.0, 0.0, 0.0, 1.0, 0.0, 0.0, 0.0, -9.298e-05, 1.0, -1.426e-10, -0.0001145, 1.0, 1.021e-10, -0.0001145, 1.0, -4.078e-09, -0.342, 0.9397, -1.0, 0.0, 0.0, -1.0, 0.0, 0.0, -1.0, 0.0, 0.0, -1.0, 0.0, 0.0, 0.0, -0.003399, 1.0, 0.0, -0.0034, 1.0, 0.0, -0.0034, 1.0, 0.0, -0.003399, 1.0, 1.0, 8.629e-09, 0.0, 1.0, -8.633e-09, 0.0, 1.0, 8.629e-09, 0.0, 1.0, -8.628e-09, 0.0, 0.0, 0.0034, -1.0, 0.0, 0.0034, -1.0, 0.0, 0.003402, -1.0, 0.0, 0.003402, -1.0, -1.0, 0.0, 0.0, -1.0, 0.0, 0.0, -1.0, 0.0, 0.0, -1.0, 0.0, 0.0, -1.426e-10, -0.0001145, 1.0, 0.0, -0.003399, 1.0, 0.0, -0.003399, 1.0, 1.021e-10, -0.0001145, 1.0, 1.0, -8.628e-09, 0.0, 1.0, 8.629e-09, 0.0, 1.0, -1.998e-06, 0.0, 1.0, -1.993e-06, 0.0, -1.424e-10, 0.000118, -1.0, 0.0, 0.000118, -1.0, 0.0, 0.0034, -1.0, 0.0, 0.0034, -1.0, -1.0, 0.0, 0.0, -1.0, 0.0, 0.0, -1.0, 0.0, 0.0, -1.0, 0.0, 0.0, -1.424e-10, -0.0001168, 1.0, 1.641e-05, -0.342, 0.9397, 0.0, -9.298e-05, 1.0, 0.0, -0.0001168, 1.0, 1.0, 1.091e-07, 0.0, 1.0, 1.091e-07, 0.0, 1.0, 5.463e-08, 0.0, 1.0, 5.451e-08, 0.0, -1.426e-10, 0.0001168, -1.0, 1.021e-10, 0.0001168, -1.0, -4.078e-09, 0.342, -0.9397, 0.0, 9.298e-05, -1.0, -1.0, 0.0, 0.0, -1.0, 0.0, 0.0, -1.0, 0.0, 0.0, -1.0, 0.0, 0.0, 0.0, -0.003399, 1.0, -1.424e-10, -0.0001168, 1.0, 0.0, -0.0001168, 1.0, 0.0, -0.003399, 1.0, 1.0, 5.451e-08, 0.0, 1.0, 5.463e-08, 0.0, 1.0, -1.991e-06, 0.0, 1.0, -2e-06, 0.0, 0.0, 0.003403, -1.0, 0.0, 0.003403, -1.0, 1.021e-10, 0.0001168, -1.0, -1.426e-10, 0.0001168, -1.0, -1.0, 0.0, 0.0, -1.0, 0.0, 0.0, -1.0, 0.0, 0.0, -1.0, 0.0, 0.0, 0.0, 0.003403, -1.0, 0.0, 0.003402, -1.0, 0.0, 0.003402, -1.0, 0.0, 0.003403, -1.0, 0.0, -0.003398, 1.0, 0.0, -0.003398, 1.0, 0.0, -0.003398, 1.0, 0.0, -0.003398, 1.0, 1.642e-05, -0.9397, -0.342, -1.634e-05, -0.9397, -0.342, 1.495e-08, -0.9397, -0.342, 0.0, -0.9397, -0.342, 1.0, -2.489e-07, 0.0, 1.0, -2.5e-07, 0.0, 1.0, 0.0, 0.0, 1.0, 0.0, 0.0, 1.495e-08, 0.9397, 0.342, 0.0, 0.9397, 0.342, 1.642e-05, 0.9397, 0.342, -1.634e-05, 0.9397, 0.342, -1.0, -2.5e-07, 0.0, -1.0, -2.489e-07, 0.0, -1.0, 0.0, 0.0, -1.0, 0.0, 0.0, -1.34e-10, 0.0002138, -1.0, 1.641e-05, 0.342, -0.9397, 0.0, 9.304e-05, -1.0, 0.0, 0.0002138, -1.0, 1.0, 0.0, 0.0, 1.0, 0.0, 0.0, 1.0, 0.0, 0.0, 1.0, 0.0, 0.0, -1.342e-10, -0.0002105, 1.0, 0.0, -0.0002105, 1.0, 1.495e-08, -0.342, 0.9397, 0.0, -9.298e-05, 1.0, -1.0, 0.0, 0.0, -1.0, 0.0, 0.0, -1.0, 0.0, 0.0, -1.0, 0.0, 0.0, 0.0, -0.003398, 1.0, 0.0, -0.003398, 1.0, 0.0, -0.003398, 1.0, 0.0, -0.003398, 1.0, 1.0, -2.5e-07, 0.0, 1.0, -2.489e-07, 0.0, 1.0, -2.5e-07, 0.0, 1.0, -2.489e-07, 0.0, 0.0, 0.003402, -1.0, 0.0, 0.0034, -1.0, 0.0, 0.0034, -1.0, 0.0, 0.003402, -1.0, -1.0, -2.489e-07, 0.0, -1.0, -2.5e-07, 0.0, -1.0, -2.489e-07, 0.0, -1.0, -2.5e-07, 0.0, 0.0, -0.003398, 1.0, 0.0, -0.003398, 1.0, 0.0, -0.0002105, 1.0, -1.342e-10, -0.0002105, 1.0, 1.0, 0.0, 0.0, 1.0, 0.0, 0.0, 1.0, -2.489e-07, 0.0, 1.0, -2.5e-07, 0.0, 0.0, 0.0034, -1.0, -1.34e-10, 0.0002138, -1.0, 0.0, 0.0002138, -1.0, 0.0, 0.0034, -1.0, -1.0, 0.0, 0.0, -1.0, 0.0, 0.0, -1.0, -2.5e-07, 0.0, -1.0, -2.489e-07, 0.0, 0.0, -9.292e-05, 1.0, 0.0, -0.0002126, 1.0, -1.34e-10, -0.0002126, 1.0, 1.641e-05, -0.342, 0.9397, 1.0, -6.829e-09, 0.0, 1.0, -6.814e-09, 0.0, 1.0, -1.364e-08, 0.0, 1.0, -1.364e-08, 0.0, 0.0, 9.298e-05, -1.0, -1.342e-10, 0.0002128, -1.0, 0.0, 0.0002128, -1.0, 1.495e-08, 0.342, -0.9397, -1.0, -6.814e-09, 0.0, -1.0, -6.829e-09, 0.0, -1.0, -1.364e-08, 0.0, -1.0, -1.364e-08, 0.0, 0.0, -0.0002126, 1.0, 0.0, -0.003398, 1.0, 0.0, -0.003398, 1.0, -1.34e-10, -0.0002126, 1.0, 1.0, 0.0, 0.0, 1.0, 0.0, 0.0, 1.0, -6.814e-09, 0.0, 1.0, -6.829e-09, 0.0, -1.342e-10, 0.0002128, -1.0, 0.0, 0.003403, -1.0, 0.0, 0.003403, -1.0, 0.0, 0.0002128, -1.0, -1.0, 0.0, 0.0, -1.0, 0.0, 0.0, -1.0, -6.829e-09, 0.0, -1.0, -6.814e-09, 0.0, 0.0, 0.003403, -1.0, 0.0, 0.003402, -1.0, 0.0, 0.003402, -1.0, 0.0, 0.003403, -1.0, 0.0, -0.003399, 1.0, 0.0, -0.0034, 1.0, 0.0, -0.0034, 1.0, 0.0, -0.003399, 1.0, 1.642e-05, -0.9397, -0.342, -1.634e-05, -0.9397, -0.342, 1.495e-08, -0.9397, -0.342, 0.0, -0.9397, -0.342, 1.0, 0.0, 0.0, 1.0, 0.0, 0.0, 1.0, 0.0, 0.0, 1.0, 0.0, 0.0, 1.495e-08, 0.9397, 0.342, 0.0, 0.9397, 0.342, 1.642e-05, 0.9397, 0.342, -1.634e-05, 0.9397, 0.342, -1.0, 8.629e-09, 0.0, -1.0, -8.633e-09, 0.0, -1.0, -1.991e-06, 0.0, -1.0, -2e-06, 0.0, -4.041e-11, 0.000118, -1.0, 1.641e-05, 0.342, -0.9397, 0.0, 9.304e-05, -1.0, 0.0, 0.000118, -1.0, 1.0, 0.0, 0.0, 1.0, 0.0, 0.0, 1.0, 0.0, 0.0, 1.0, 0.0, 0.0, -1.426e-10, -0.0001145, 1.0, 0.0, -0.0001145, 1.0, 1.495e-08, -0.342, 0.9397, 0.0, -9.298e-05, 1.0, -1.0, 0.0, 0.0, -1.0, 0.0, 0.0, -1.0, -1.998e-06, 0.0, -1.0, -1.993e-06, 0.0, 0.0, -0.0034, 1.0, 0.0, -0.0034, 1.0, 0.0, -0.003399, 1.0, 0.0, -0.003399, 1.0, 1.0, 0.0, 0.0, 1.0, 0.0, 0.0, 1.0, 0.0, 0.0, 1.0, 0.0, 0.0, 0.0, 0.003402, -1.0, 0.0, 0.0034, -1.0, 0.0, 0.0034, -1.0, 0.0, 0.003402, -1.0, -1.0, -8.628e-09, 0.0, -1.0, 8.629e-09, 0.0, -1.0, -8.633e-09, 0.0, -1.0, 8.629e-09, 0.0, 0.0, -0.003399, 1.0, 0.0, -0.003399, 1.0, 0.0, -0.0001145, 1.0, -1.426e-10, -0.0001145, 1.0, 1.0, 0.0, 0.0, 1.0, 0.0, 0.0, 1.0, 0.0, 0.0, 1.0, 0.0, 0.0, 0.0, 0.0034, -1.0, -4.041e-11, 0.000118, -1.0, 0.0, 0.000118, -1.0, 0.0, 0.0034, -1.0, -1.0, -1.993e-06, 0.0, -1.0, -1.998e-06, 0.0, -1.0, 8.629e-09, 0.0, -1.0, -8.628e-09, 0.0, 0.0, -9.298e-05, 1.0, 0.0, -0.0001168, 1.0, -4.041e-11, -0.0001168, 1.0, 1.641e-05, -0.342, 0.9397, 1.0, 0.0, 0.0, 1.0, 0.0, 0.0, 1.0, 0.0, 0.0, 1.0, 0.0, 0.0, 0.0, 9.298e-05, -1.0, -1.342e-10, 0.0002128, -1.0, 0.0, 0.0002128, -1.0, 1.495e-08, 0.342, -0.9397, -1.0, 5.451e-08, 0.0, -1.0, 5.463e-08, 0.0, -1.0, 1.091e-07, 0.0, -1.0, 1.091e-07, 0.0, 0.0, -0.0001168, 1.0, 0.0, -0.003399, 1.0, 0.0, -0.003399, 1.0, -4.041e-11, -0.0001168, 1.0, 1.0, 0.0, 0.0, 1.0, 0.0, 0.0, 1.0, 0.0, 0.0, 1.0, 0.0, 0.0, -1.342e-10, 0.0002128, -1.0, 0.0, 0.003403, -1.0, 0.0, 0.003403, -1.0, 0.0, 0.0002128, -1.0, -1.0, -2e-06, 0.0, -1.0, -1.991e-06, 0.0, -1.0, 5.463e-08, 0.0, -1.0, 5.451e-08, 0.0, 0.0, 0.0, -1.0, 1.642e-05, 0.342, -0.9397, 0.0, 0.0, -1.0, 0.0, 0.0, -1.0, 0.0, 0.0, 1.0, 1.495e-08, -0.342, 0.9397, 0.0, 0.0, 1.0, 0.0, 0.0, 1.0, 1.642e-05, -0.9397, -0.342, -1.634e-05, -0.9397, -0.342, 1.495e-08, -0.9397, -0.342, 0.0, -0.9397, -0.342, 1.0, 0.0, 0.0, 1.0, 0.0, 0.0, 1.0, 0.0, 0.0, 1.0, 0.0, 0.0, 1.495e-08, 0.9397, 0.342, 0.0, 0.9397, 0.342, 1.642e-05, 0.9397, 0.342, -1.634e-05, 0.9397, 0.342, -1.0, 0.0, 0.0, -1.0, 0.0, 0.0, -1.0, 0.0, 0.0, -1.0, 0.0, 0.0, 0.0, 0.0, 1.0, 0.0, 0.0, 1.0, 0.0, 0.0, 1.0, 0.0, 0.0, 1.0, 1.0, 0.0, 0.0, 1.0, 0.0, 0.0, 1.0, 0.0, 0.0, 1.0, 0.0, 0.0, 0.0, 0.0, -1.0, 0.0, 0.0, -1.0, 0.0, 0.0, -1.0, 0.0, 0.0, -1.0, -1.0, 0.0, 0.0, -1.0, 0.0, 0.0, -1.0, 0.0, 0.0, -1.0, 0.0, 0.0, 0.0, 0.0, 1.0, 0.0, 0.0, 1.0, 0.0, 0.0, 1.0, 0.0, 0.0, 1.0, 1.0, 0.0, 0.0, 1.0, 0.0, 0.0, 1.0, 0.0, 0.0, 1.0, 0.0, 0.0, 0.0, 0.0, -1.0, 0.0, 0.0, -1.0, 0.0, 0.0, -1.0, 0.0, 0.0, -1.0, -1.0, 0.0, 0.0, -1.0, 0.0, 0.0, -1.0, 0.0, 0.0, -1.0, 0.0, 0.0, 0.0, 0.0, 1.0, 0.0, 0.0, 1.0, 0.0, 0.0, 1.0, 0.0, 0.0, 1.0, 1.0, 0.0, 0.0, 1.0, 0.0, 0.0, 1.0, 0.0, 0.0, 1.0, 0.0, 0.0, 0.0, 0.0, -1.0, 0.0, 0.0, -1.0, 0.0, 0.0, -1.0, 0.0, 0.0, -1.0, -1.0, 0.0, 0.0, -1.0, 0.0, 0.0, -1.0, 0.0, 0.0, -1.0, 0.0, 0.0, 0.0, 0.0, 1.0, 0.0, 0.0, 1.0, 0.0, 0.0, 1.0, 1.642e-05, -0.342, 0.9397, 1.0, 0.0, 0.0, 1.0, 0.0, 0.0, 1.0, 0.0, 0.0, 1.0, 0.0, 0.0, 0.0, 0.0, -1.0, 0.0, 0.0, -1.0, 0.0, 0.0, -1.0, 1.495e-08, 0.342, -0.9397, -1.0, 0.0, 0.0, -1.0, 0.0, 0.0, -1.0, 0.0, 0.0, -1.0, 0.0, 0.0, 0.0, 0.0, 1.0, 0.0, 0.0, 1.0, 0.0, 0.0, 1.0, 0.0, 0.0, 1.0, 1.0, 0.0, 0.0, 1.0, 0.0, 0.0, 1.0, 0.0, 0.0, 1.0, 0.0, 0.0, 0.0, 0.0, -1.0, 0.0, 0.0, -1.0, 0.0, 0.0, -1.0, 0.0, 0.0, -1.0, -1.0, 0.0, 0.0, -1.0, 0.0, 0.0, -1.0, 0.0, 0.0, -1.0, 0.0, 0.0, 1.642e-05, -0.9397, -0.342, -1.634e-05, -0.9397, -0.342, 1.495e-08, -0.9397, -0.342, 0.0, -0.9397, -0.342, 1.495e-08, 0.9397, 0.342, 0.0, 0.9397, 0.342, 1.642e-05, 0.9397, 0.342, -1.634e-05, 0.9397, 0.342, 0.0, 0.0, 1.0, 0.0, 0.0, 1.0, 0.0, 0.0, 1.0, 1.495e-08, -0.342, 0.9397, 1.0, 0.0, 0.0, 1.0, 0.0, 0.0, 1.0, 0.0, 0.0, 1.0, 0.0, 0.0, 0.0, 0.0, -1.0, 0.0, 0.0, -1.0, 0.0, 0.0, -1.0, 1.642e-05, 0.342, -0.9397, -1.0, 0.0, 0.0, -1.0, 0.0, 0.0, -1.0, 0.0, 0.0, -1.0, 0.0, 0.0, 0.0, 0.0, 1.0, 0.0, 0.0, 1.0, 0.0, 0.0, 1.0, 0.0, 0.0, 1.0, 1.0, 0.0, 0.0, 1.0, 0.0, 0.0, 1.0, 0.0, 0.0, 1.0, 0.0, 0.0, 0.0, 0.0, -1.0, 0.0, 0.0, -1.0, 0.0, 0.0, -1.0, 0.0, 0.0, -1.0, -1.0, 0.0, 0.0, -1.0, 0.0, 0.0, -1.0, 0.0, 0.0, -1.0, 0.0, 0.0, 0.0, 0.0, 1.0, 0.0, 0.0, 1.0, 0.0, 0.0, 1.0, 0.0, 0.0, 1.0, 1.0, 0.0, 0.0, 1.0, 0.0, 0.0, 1.0, 0.0, 0.0, 1.0, 0.0, 0.0, 0.0, 0.0, -1.0, 0.0, 0.0, -1.0, 0.0, 0.0, -1.0, 0.0, 0.0, -1.0, -1.0, 0.0, 0.0, -1.0, 0.0, 0.0, -1.0, 0.0, 0.0, -1.0, 0.0, 0.0, 0.0, 0.0, 1.0, 0.0, 0.0, 1.0, 0.0, 0.0, 1.0, 0.0, 0.0, 1.0, 1.0, 0.0, 0.0, 1.0, 0.0, 0.0, 1.0, 0.0, 0.0, 1.0, 0.0, 0.0, 0.0, 0.0, -1.0, 0.0, 0.0, -1.0, 0.0, 0.0, -1.0, 0.0, 0.0, -1.0, -1.0, 0.0, 0.0, -1.0, 0.0, 0.0, -1.0, 0.0, 0.0, -1.0, 0.0, 0.0, 0.0, 0.0, 1.0, 1.642e-05, -0.342, 0.9397, 0.0, 0.0, 1.0, 0.0, 0.0, 1.0, 1.0, 0.0, 0.0, 1.0, 0.0, 0.0, 1.0, 0.0, 0.0, 1.0, 0.0, 0.0, 0.0, 0.0, -1.0, 0.0, 0.0, -1.0, 1.495e-08, 0.342, -0.9397, 0.0, 0.0, -1.0, -1.0, 0.0, 0.0, -1.0, 0.0, 0.0, -1.0, 0.0, 0.0, -1.0, 0.0, 0.0, 0.0, 0.0, 1.0, 0.0, 0.0, 1.0, 0.0, 0.0, 1.0, 0.0, 0.0, 1.0, 1.0, 0.0, 0.0, 1.0, 0.0, 0.0, 1.0, 0.0, 0.0, 1.0, 0.0, 0.0, 0.0, 0.0, -1.0, 0.0, 0.0, -1.0, 0.0, 0.0, -1.0, 0.0, 0.0, -1.0, -1.0, 0.0, 0.0, -1.0, 0.0, 0.0, -1.0, 0.0, 0.0, -1.0, 0.0, 0.0, 0.0, 1.953e-07, -1.0, 0.0, 1.953e-07, -1.0, 0.0, 1.953e-07, -1.0, 0.0, 1.953e-07, -1.0, 0.0, -1.953e-07, 1.0, 0.0, -1.953e-07, 1.0, 0.0, -1.953e-07, 1.0, 0.0, -1.953e-07, 1.0, 0.0, -1.0, -2.399e-07, 0.0, -1.0, -2.399e-07, 0.0, -1.0, -2.399e-07, 0.0, -1.0, -2.399e-07, 1.0, 1.767e-08, 0.0, 1.0, 1.767e-08, 0.0, 1.0, 1.767e-08, 0.0, 1.0, 1.767e-08, 0.0, 0.0, 1.0, 3.198e-07, 0.0, 1.0, 3.198e-07, 0.0, 1.0, 3.198e-07, 0.0, 1.0, 3.198e-07, -1.0, 1.767e-08, 0.0, -1.0, 1.767e-08, 0.0, -1.0, 1.767e-08, 0.0, -1.0, 1.767e-08, 0.0, 0.0, 0.0, -1.0, 0.0, 0.0, -1.0, 0.0, 0.0, -1.0, 1.642e-05, 0.342, -0.9397, 0.0, 0.0, 1.0, 0.0, 0.0, 1.0, 0.0, 0.0, 1.0, -4.079e-09, -0.342, 0.9397, 1.642e-05, -0.9397, -0.342, -1.634e-05, -0.9397, -0.342, 1.495e-08, -0.9397, -0.342, 0.0, -0.9397, -0.342, 1.0, 0.0, 0.0, 1.0, 0.0, 0.0, 1.0, 0.0, 0.0, 1.0, 0.0, 0.0, 1.495e-08, 0.9397, 0.342, 0.0, 0.9397, 0.342, 1.642e-05, 0.9397, 0.342, -1.634e-05, 0.9397, 0.342, -1.0, 0.0, 0.0, -1.0, 0.0, 0.0, -1.0, 0.0, 0.0, -1.0, 0.0, 0.0, 0.0, 0.0, 1.0, 0.0, 0.0, 1.0, 0.0, 0.0, 1.0, 0.0, 0.0, 1.0, 1.0, 0.0, 0.0, 1.0, 0.0, 0.0, 1.0, 0.0, 0.0, 1.0, 0.0, 0.0, 0.0, 0.0, -1.0, 0.0, 0.0, -1.0, 0.0, 0.0, -1.0, 0.0, 0.0, -1.0, -1.0, 0.0, 0.0, -1.0, 0.0, 0.0, -1.0, 0.0, 0.0, -1.0, 0.0, 0.0, 0.0, 0.0, 1.0, 0.0, 0.0, 1.0, 0.0, 0.0, 1.0, 0.0, 0.0, 1.0, 1.0, 0.0, 0.0, 1.0, 0.0, 0.0, 1.0, 0.0, 0.0, 1.0, 0.0, 0.0, 0.0, 0.0, -1.0, 0.0, 0.0, -1.0, 0.0, 0.0, -1.0, 0.0, 0.0, -1.0, -1.0, 0.0, 0.0, -1.0, 0.0, 0.0, -1.0, 0.0, 0.0, -1.0, 0.0, 0.0, 0.0, 0.0, 1.0, 0.0, 0.0, 1.0, 0.0, 0.0, 1.0, 0.0, 0.0, 1.0, 1.0, 0.0, 0.0, 1.0, 0.0, 0.0, 1.0, 0.0, 0.0, 1.0, 0.0, 0.0, 0.0, 0.0, -1.0, 0.0, 0.0, -1.0, 0.0, 0.0, -1.0, 0.0, 0.0, -1.0, -1.0, 0.0, 0.0, -1.0, 0.0, 0.0, -1.0, 0.0, 0.0, -1.0, 0.0, 0.0, 0.0, 0.0, 1.0, 1.642e-05, -0.342, 0.9397, 0.0, 0.0, 1.0, 0.0, 0.0, 1.0, 1.0, 0.0, 0.0, 1.0, 0.0, 0.0, 1.0, 0.0, 0.0, 1.0, 0.0, 0.0, 0.0, 0.0, -1.0, 0.0, 0.0, -1.0, -4.079e-09, 0.342, -0.9397, 0.0, 0.0, -1.0, -1.0, 0.0, 0.0, -1.0, 0.0, 0.0, -1.0, 0.0, 0.0, -1.0, 0.0, 0.0, 0.0, 0.0, 1.0, 0.0, 0.0, 1.0, 0.0, 0.0, 1.0, 0.0, 0.0, 1.0, 1.0, 0.0, 0.0, 1.0, 0.0, 0.0, 1.0, 0.0, 0.0, 1.0, 0.0, 0.0, 0.0, 0.0, -1.0, 0.0, 0.0, -1.0, 0.0, 0.0, -1.0, 0.0, 0.0, -1.0, -1.0, 0.0, 0.0, -1.0, 0.0, 0.0, -1.0, 0.0, 0.0, -1.0, 0.0, 0.0, 1.642e-05, -0.9397, -0.342, -1.634e-05, -0.9397, -0.342, 1.495e-08, -0.9397, -0.342, 0.0, -0.9397, -0.342, 1.495e-08, 0.9397, 0.342, 0.0, 0.9397, 0.342, 1.642e-05, 0.9397, 0.342, -1.634e-05, 0.9397, 0.342, 0.0, 0.0, -1.0, 0.0, 0.0, -1.0, 0.0, 0.0, -1.0, 0.0, 0.0, -1.0, 1.0, 0.0, 0.0, 1.0, 0.0, 0.0, 1.0, 0.0, 0.0, 1.0, 0.0, 0.0, 0.0, 0.0, 1.0, 0.0, 0.0, 1.0, 0.0, 0.0, 1.0, 0.0, 0.0, 1.0, -1.0, 0.0, 0.0, -1.0, 0.0, 0.0, -1.0, 0.0, 0.0, -1.0, 0.0, 0.0, 0.0, 0.0, -1.0, 1.642e-05, 0.342, -0.9397, 0.0, 0.0, -1.0, 0.0, 0.0, -1.0, 1.0, 0.0, 0.0, 1.0, 0.0, 0.0, 1.0, 0.0, 0.0, 1.0, 0.0, 0.0, 0.0, 0.0, 1.0, 0.0, 0.0, 1.0, 1.495e-08, -0.342, 0.9397, 0.0, 0.0, 1.0, -1.0, 0.0, 0.0, -1.0, 0.0, 0.0, -1.0, 0.0, 0.0, -1.0, 0.0, 0.0, 0.0, 0.0, 1.0, 0.0, 0.0, 1.0, 0.0, 0.0, 1.0, 0.0, 0.0, 1.0, 1.0, 0.0, 0.0, 1.0, 0.0, 0.0, 1.0, 0.0, 0.0, 1.0, 0.0, 0.0, 0.0, 0.0, -1.0, 0.0, 0.0, -1.0, 0.0, 0.0, -1.0, 0.0, 0.0, -1.0, -1.0, 0.0, 0.0, -1.0, 0.0, 0.0, -1.0, 0.0, 0.0, -1.0, 0.0, 0.0, 0.0, 0.0, 1.0, 0.0, 0.0, 1.0, 0.0, 0.0, 1.0, 0.0, 0.0, 1.0, 1.0, 0.0, 0.0, 1.0, 0.0, 0.0, 1.0, 0.0, 0.0, 1.0, 0.0, 0.0, 0.0, 0.0, -1.0, 0.0, 0.0, -1.0, 0.0, 0.0, -1.0, 0.0, 0.0, -1.0, -1.0, 0.0, 0.0, -1.0, 0.0, 0.0, -1.0, 0.0, 0.0, -1.0, 0.0, 0.0, 0.0, 0.0, 1.0, 0.0, 0.0, 1.0, 0.0, 0.0, 1.0, 1.642e-05, -0.342, 0.9397, 1.0, 0.0, 0.0, 1.0, 0.0, 0.0, 1.0, 0.0, 0.0, 1.0, 0.0, 0.0, 0.0, 0.0, -1.0, 0.0, 0.0, -1.0, 0.0, 0.0, -1.0, 1.495e-08, 0.342, -0.9397, -1.0, 0.0, 0.0, -1.0, 0.0, 0.0, -1.0, 0.0, 0.0, -1.0, 0.0, 0.0, 0.0, 0.0, 1.0, 0.0, 0.0, 1.0, 0.0, 0.0, 1.0, 0.0, 0.0, 1.0, 1.0, 0.0, 0.0, 1.0, 0.0, 0.0, 1.0, 0.0, 0.0, 1.0, 0.0, 0.0, 0.0, 0.0, -1.0, 0.0, 0.0, -1.0, 0.0, 0.0, -1.0, 0.0, 0.0, -1.0, -1.0, 0.0, 0.0, -1.0, 0.0, 0.0, -1.0, 0.0, 0.0, -1.0, 0.0, 0.0, 0.0, 0.0, -1.0, 0.0, 0.0, -1.0, 0.0, 0.0, -1.0, 1.642e-05, 0.342, -0.9397, 0.0, 0.0, 1.0, 0.0, 0.0, 1.0, 0.0, 0.0, 1.0, -4.079e-09, -0.342, 0.9397, 1.642e-05, -0.9397, -0.342, -1.634e-05, -0.9397, -0.342, 1.495e-08, -0.9397, -0.342, 0.0, -0.9397, -0.342, 1.0, 0.0, 0.0, 1.0, 0.0, 0.0, 1.0, 0.0, 0.0, 1.0, 0.0, 0.0, 1.495e-08, 0.9397, 0.342, 0.0, 0.9397, 0.342, 1.642e-05, 0.9397, 0.342, -1.634e-05, 0.9397, 0.342, -1.0, 0.0, 0.0, -1.0, 0.0, 0.0, -1.0, 0.0, 0.0, -1.0, 0.0, 0.0, 0.0, 0.0, 1.0, 0.0, 0.0, 1.0, 0.0, 0.0, 1.0, 0.0, 0.0, 1.0, 1.0, 0.0, 0.0, 1.0, 0.0, 0.0, 1.0, 0.0, 0.0, 1.0, 0.0, 0.0, 0.0, 0.0, -1.0, 0.0, 0.0, -1.0, 0.0, 0.0, -1.0, 0.0, 0.0, -1.0, -1.0, 0.0, 0.0, -1.0, 0.0, 0.0, -1.0, 0.0, 0.0, -1.0, 0.0, 0.0, 0.0, 0.0, 1.0, 0.0, 0.0, 1.0, 0.0, 0.0, 1.0, 0.0, 0.0, 1.0, 1.0, 0.0, 0.0, 1.0, 0.0, 0.0, 1.0, 0.0, 0.0, 1.0, 0.0, 0.0, 0.0, 0.0, -1.0, 0.0, 0.0, -1.0, 0.0, 0.0, -1.0, 0.0, 0.0, -1.0, -1.0, 0.0, 0.0, -1.0, 0.0, 0.0, -1.0, 0.0, 0.0, -1.0, 0.0, 0.0, 0.0, 0.0, 1.0, 0.0, 0.0, 1.0, 0.0, 0.0, 1.0, 0.0, 0.0, 1.0, 1.0, 0.0, 0.0, 1.0, 0.0, 0.0, 1.0, 0.0, 0.0, 1.0, 0.0, 0.0, 0.0, 0.0, -1.0, 0.0, 0.0, -1.0, 0.0, 0.0, -1.0, 0.0, 0.0, -1.0, -1.0, 0.0, 0.0, -1.0, 0.0, 0.0, -1.0, 0.0, 0.0, -1.0, 0.0, 0.0, 0.0, 0.0, 1.0, 1.642e-05, -0.342, 0.9397, 0.0, 0.0, 1.0, 0.0, 0.0, 1.0, 1.0, 0.0, 0.0, 1.0, 0.0, 0.0, 1.0, 0.0, 0.0, 1.0, 0.0, 0.0, 0.0, 0.0, -1.0, 0.0, 0.0, -1.0, -4.079e-09, 0.342, -0.9397, 0.0, 0.0, -1.0, -1.0, 0.0, 0.0, -1.0, 0.0, 0.0, -1.0, 0.0, 0.0, -1.0, 0.0, 0.0, 0.0, 0.0, 1.0, 0.0, 0.0, 1.0, 0.0, 0.0, 1.0, 0.0, 0.0, 1.0, 1.0, 0.0, 0.0, 1.0, 0.0, 0.0, 1.0, 0.0, 0.0, 1.0, 0.0, 0.0, 0.0, 0.0, -1.0, 0.0, 0.0, -1.0, 0.0, 0.0, -1.0, 0.0, 0.0, -1.0, -1.0, 0.0, 0.0, -1.0, 0.0, 0.0, -1.0, 0.0, 0.0, -1.0, 0.0, 0.0, 1.642e-05, -0.9397, -0.342, -1.634e-05, -0.9397, -0.342, 1.495e-08, -0.9397, -0.342, 0.0, -0.9397, -0.342, 1.495e-08, 0.9397, 0.342, 0.0, 0.9397, 0.342, 1.642e-05, 0.9397, 0.342, -1.634e-05, 0.9397, 0.342, 0.0, 0.0, -1.0, 0.0, 0.0, -1.0, 0.0, 0.0, -1.0, 0.0, 0.0, -1.0, 1.0, 0.0, 0.0, 1.0, 0.0, 0.0, 1.0, 0.0, 0.0, 1.0, 0.0, 0.0, 0.0, 0.0, 1.0, 0.0, 0.0, 1.0, 0.0, 0.0, 1.0, 0.0, 0.0, 1.0, -1.0, 0.0, 0.0, -1.0, 0.0, 0.0, -1.0, 0.0, 0.0, -1.0, 0.0, 0.0, 0.0, 0.0, -1.0, 1.642e-05, 0.342, -0.9397, 0.0, 0.0, -1.0, 0.0, 0.0, -1.0, 1.0, 0.0, 0.0, 1.0, 0.0, 0.0, 1.0, 0.0, 0.0, 1.0, 0.0, 0.0, 0.0, 0.0, 1.0, 0.0, 0.0, 1.0, 1.495e-08, -0.342, 0.9397, 0.0, 0.0, 1.0, -1.0, 0.0, 0.0, -1.0, 0.0, 0.0, -1.0, 0.0, 0.0, -1.0, 0.0, 0.0, 0.0, 0.0, 1.0, 0.0, 0.0, 1.0, 0.0, 0.0, 1.0, 0.0, 0.0, 1.0, 1.0, 0.0, 0.0, 1.0, 0.0, 0.0, 1.0, 0.0, 0.0, 1.0, 0.0, 0.0, 0.0, 0.0, -1.0, 0.0, 0.0, -1.0, 0.0, 0.0, -1.0, 0.0, 0.0, -1.0, -1.0, 0.0, 0.0, -1.0, 0.0, 0.0, -1.0, 0.0, 0.0, -1.0, 0.0, 0.0, 0.0, 0.0, 1.0, 0.0, 0.0, 1.0, 0.0, 0.0, 1.0, 0.0, 0.0, 1.0, 1.0, 0.0, 0.0, 1.0, 0.0, 0.0, 1.0, 0.0, 0.0, 1.0, 0.0, 0.0, 0.0, 0.0, -1.0, 0.0, 0.0, -1.0, 0.0, 0.0, -1.0, 0.0, 0.0, -1.0, -1.0, 0.0, 0.0, -1.0, 0.0, 0.0, -1.0, 0.0, 0.0, -1.0, 0.0, 0.0, 0.0, 0.0, 1.0, 0.0, 0.0, 1.0, 0.0, 0.0, 1.0, 1.642e-05, -0.342, 0.9397, 1.0, 0.0, 0.0, 1.0, 0.0, 0.0, 1.0, 0.0, 0.0, 1.0, 0.0, 0.0, 0.0, 0.0, -1.0, 0.0, 0.0, -1.0, 0.0, 0.0, -1.0, 1.495e-08, 0.342, -0.9397, -1.0, 0.0, 0.0, -1.0, 0.0, 0.0, -1.0, 0.0, 0.0, -1.0, 0.0, 0.0, 0.0, 0.0, 1.0, 0.0, 0.0, 1.0, 0.0, 0.0, 1.0, 0.0, 0.0, 1.0, 1.0, 0.0, 0.0, 1.0, 0.0, 0.0, 1.0, 0.0, 0.0, 1.0, 0.0, 0.0, 0.0, 0.0, -1.0, 0.0, 0.0, -1.0, 0.0, 0.0, -1.0, 0.0, 0.0, -1.0, -1.0, 0.0, 0.0, -1.0, 0.0, 0.0, -1.0, 0.0, 0.0, -1.0, 0.0, 0.0])] * 3)])
arm_armature = bpy.data.armatures.new('Armature')  # bones are not reproduced

# ---- objects
ob_ghast = bpy.data.objects.new('ghast', me_mesh)
ob_armature = bpy.data.objects.new('Armature', arm_armature)

# ---- transforms, parenting, visibility, modifiers, constraints
ob_ghast.parent = ob_armature
ob_ghast.matrix_parent_inverse = Matrix(((1.43, -0.0, 0.0, -0.0), (-0.0, 1.43, -0.0, 0.0), (0.0, -0.0, 1.43, -1.057), (-0.0, 0.0, -0.0, 1.0)))
ob_ghast.location = (0.0, 0.0, 0.0)
ob_ghast.rotation_euler = (1.571, -0.0, 0.0)
ob_ghast.scale = (0.08169, 0.08169, 0.08169)
ob_ghast.color = (0.8, 0.8, 0.8, 1.0)
_vg = ob_ghast.vertex_groups.new(name='Root_M')
for _i, _w in zip([30, 31, 34, 35, 36, 37, 39, 40, 41, 42, 43, 44, 45, 46, 47, 55, 86, 87, 90, 91, 93, 94, 95, 96, 97, 98, 99, 100, 101, 102, 103, 110, 111, 112, 113, 114, 115, 116, 117, 118, 119, 120, 121, 122, 123, 124, 125, 126, 127, 128, 129, 130, 131, 135, 136, 138, 139, 140, 141, 142, 143, 144, 145, 146, 147, 206, 207, 210, 211, 213, 214, 215, 216, 217, 218, 219, 220, 221, 222, 223, 227, 229, 231], [0.5072, 0.6135, 0.6015, 0.8664, 0.003072, 0.001792, 0.001037, 0.002493, 0.00243, 0.003308, 0.006001, 0.005239, 0.005329, 0.005813, 0.01003, 0.001197, 0.4159, 0.4332, 0.4357, 0.4904, 0.00139, 0.01068, 0.003364, 0.001542, 0.003552, 0.01871, 0.006302, 0.003356, 0.007548, 0.02794, 0.01013, 0.004714, 0.001377, 0.003564, 0.003008, 0.7523, 0.6888, 0.003014, 0.002802, 0.9548, 0.7539, 0.007723, 0.00183, 0.01117, 0.02209, 0.0179, 0.004247, 0.02002, 0.03052, 0.03301, 0.008488, 0.03203, 0.04245, 0.01219, 0.003234, 0.004815, 0.01669, 0.5, 0.5, 0.5, 0.5, 0.5, 0.5, 0.5, 0.5, 0.9201, 0.7306, 0.74, 0.6686, 0.01077, 0.002274, 0.003746, 0.002113, 0.0174, 0.003938, 0.005505, 0.004466, 0.02538, 0.006593, 0.007679, 0.001954, 0.005204, 0.002741]): _vg.add([_i], _w, 'REPLACE')
_vg = ob_ghast.vertex_groups.new(name='Spine1_M')
for _i, _w in zip([140, 141, 142, 143, 144, 145, 146, 147], [0.5, 0.5, 0.5, 0.5, 0.5, 0.5, 0.5, 0.5]): _vg.add([_i], _w, 'REPLACE')
_vg = ob_ghast.vertex_groups.new(name='HipMidMid_M')
for _i, _w in zip([112, 113, 114, 115, 116, 117, 118, 119, 120, 121, 122, 123, 124, 125, 126, 127, 128, 129, 130, 131, 132, 133, 134, 135, 136, 137, 138, 139], [0.5289, 0.5247, 0.1797, 0.2302, 0.5246, 0.5231, 0.03284, 0.1933, 0.5524, 0.5975, 0.6154, 0.6715, 0.6204, 0.7373, 0.6595, 0.6867, 0.6392, 0.8924, 0.6747, 0.6716, 0.5049, 0.5037, 0.5092, 0.5951, 0.5223, 0.5465, 0.5495, 0.6299]): _vg.add([_i], _w, 'REPLACE')
_vg = ob_ghast.vertex_groups.new(name='KneeM_M')
for _i, _w in zip([112, 113, 114, 115, 116, 117, 118, 119, 120, 121, 122, 123, 124, 125, 126, 127, 128, 129, 130, 131, 132, 133, 134, 135, 136, 137, 138, 139], [0.4676, 0.4723, 0.068, 0.08097, 0.4724, 0.4741, 0.01232, 0.05279, 0.4398, 0.4006, 0.3735, 0.3064, 0.3617, 0.2585, 0.3204, 0.2828, 0.3278, 0.09909, 0.2932, 0.2859, 0.4945, 0.4962, 0.4899, 0.3927, 0.4745, 0.4526, 0.4457, 0.3534]): _vg.add([_i], _w, 'REPLACE')
_vg = ob_ghast.vertex_groups.new(name='HipFrontMid_M')
for _i, _w in zip([84, 85, 86, 87, 88, 89, 90, 91, 92, 93, 94, 95, 96, 97, 98, 99, 100, 101, 102, 103, 104, 105, 106, 107, 108, 109, 110, 111], [0.5066, 0.5067, 0.5586, 0.5387, 0.5063, 0.5062, 0.549, 0.5068, 0.597, 0.5913, 0.6068, 0.6582, 0.7566, 0.7401, 0.6431, 0.7516, 0.9522, 0.9094, 0.6825, 0.877, 0.5049, 0.5027, 0.5102, 0.5081, 0.537, 0.5341, 0.5476, 0.5639]): _vg.add([_i], _w, 'REPLACE')
_vg = ob_ghast.vertex_groups.new(name='KneeM2_M')
for _i, _w in zip([84, 85, 86, 87, 88, 89, 90, 91, 92, 93, 94, 95, 96, 97, 98, 99, 100, 101, 102, 103, 104, 105, 106, 107, 108, 109, 110, 111], [0.4931, 0.493, 0.02552, 0.02816, 0.4934, 0.4935, 0.01526, 0.002837, 0.4024, 0.4073, 0.3826, 0.3384, 0.2419, 0.2564, 0.3382, 0.2421, 0.04442, 0.08303, 0.2895, 0.1128, 0.495, 0.4973, 0.4888, 0.4917, 0.4628, 0.4653, 0.4477, 0.4347]): _vg.add([_i], _w, 'REPLACE')
_vg = ob_ghast.vertex_groups.new(name='HipBackMid_M')
for _i, _w in zip([28, 29, 30, 31, 32, 33, 34, 35, 36, 37, 38, 39, 40, 41, 42, 43, 44, 45, 46, 47, 48, 49, 50, 51, 52, 53, 54, 55], [0.5085, 0.509, 0.4921, 0.3831, 0.5082, 0.5082, 0.3945, 0.1315, 0.6673, 0.7047, 0.5932, 0.6056, 0.7556, 0.7466, 0.8194, 0.768, 0.9359, 0.9348, 0.9496, 0.9043, 0.506, 0.5032, 0.5175, 0.5076, 0.5412, 0.5359, 0.5963, 0.5655]): _vg.add([_i], _w, 'REPLACE')
_vg = ob_ghast.vertex_groups.new(name='KneeM1_M')
for _i, _w in zip([28, 29, 31, 32, 33, 34, 35, 36, 37, 38, 39, 40, 41, 42, 43, 44, 45, 46, 47, 48, 49, 50, 51, 52, 53, 54, 55], [0.4914, 0.4909, 0.003364, 0.4917, 0.4917, 0.004003, 0.00205, 0.3296, 0.2935, 0.4059, 0.3933, 0.2419, 0.2509, 0.1773, 0.226, 0.05887, 0.05983, 0.04457, 0.08565, 0.494, 0.4968, 0.4823, 0.4923, 0.4584, 0.4637, 0.4028, 0.4333]): _vg.add([_i], _w, 'REPLACE')
_vg = ob_ghast.vertex_groups.new(name='HipMidRight_R')
for _i, _w in zip([176, 177, 178, 179, 180, 181, 182, 183, 184, 185, 186, 187, 188, 189, 190, 191, 192, 193, 194, 195, 196, 197, 198, 199, 200, 201, 202, 203], [0.5079, 0.5081, 0.9333, 0.9358, 0.5076, 0.5075, 0.9342, 0.9359, 0.6738, 0.6878, 0.588, 0.5984, 0.7283, 0.7507, 0.8098, 0.7853, 0.9293, 0.9481, 0.952, 0.911, 0.506, 0.5025, 0.5139, 0.5089, 0.5394, 0.5325, 0.575, 0.5695]): _vg.add([_i], _w, 'REPLACE')
_vg = ob_ghast.vertex_groups.new(name='Knee_R')
for _i, _w in zip([176, 177, 178, 179, 180, 181, 182, 183, 184, 185, 186, 187, 188, 189, 190, 191, 192, 193, 194, 195, 196, 197, 198, 199, 200, 201, 202, 203], [0.4921, 0.4919, 0.06671, 0.06417, 0.4924, 0.4925, 0.06581, 0.06408, 0.3262, 0.3122, 0.412, 0.4016, 0.2717, 0.2493, 0.1902, 0.2147, 0.07074, 0.05192, 0.04797, 0.089, 0.494, 0.4975, 0.4861, 0.4911, 0.4606, 0.4675, 0.425, 0.4305]): _vg.add([_i], _w, 'REPLACE')
_vg = ob_ghast.vertex_groups.new(name='HipFrontRight_R')
for _i, _w in zip([232, 233, 234, 235, 236, 237, 238, 239, 240, 241, 242, 243, 244, 245, 246, 247, 248, 249, 250, 251, 252, 253, 254, 255, 256, 257, 258, 259], [0.5311, 0.5272, 0.9328, 0.9344, 0.527, 0.5253, 0.9337, 0.9346, 0.7015, 0.6601, 0.576, 0.6072, 0.7362, 0.7152, 0.7881, 0.8039, 0.9343, 0.9419, 0.9433, 0.9165, 0.5094, 0.5021, 0.5157, 0.5928, 0.5542, 0.5281, 0.5682, 0.6232]): _vg.add([_i], _w, 'REPLACE')
_vg = ob_ghast.vertex_groups.new(name='Knee2_R')
for _i, _w in zip([232, 233, 234, 235, 236, 237, 238, 239, 240, 241, 242, 243, 244, 245, 246, 247, 248, 249, 250, 251, 252, 253, 254, 255, 256, 257, 258, 259], [0.4689, 0.4728, 0.0672, 0.06562, 0.473, 0.4747, 0.0663, 0.06541, 0.2985, 0.3399, 0.424, 0.3928, 0.2638, 0.2848, 0.2119, 0.1961, 0.06573, 0.05808, 0.05669, 0.08353, 0.4906, 0.4979, 0.4843, 0.4072, 0.4458, 0.4719, 0.4318, 0.3768]): _vg.add([_i], _w, 'REPLACE')
_vg = ob_ghast.vertex_groups.new(name='HipBackRight_R')
for _i, _w in zip([56, 57, 58, 59, 60, 61, 62, 63, 64, 65, 66, 67, 68, 69, 70, 71, 72, 73, 74, 75, 76, 77, 78, 79, 80, 81, 82, 83], [0.5068, 0.5068, 0.8548, 0.8437, 0.5066, 0.5064, 0.8608, 0.8571, 0.6613, 0.618, 0.5885, 0.6092, 0.7555, 0.7458, 0.6596, 0.7574, 0.9337, 0.9357, 0.7058, 0.8873, 0.5069, 0.5026, 0.5093, 0.5079, 0.5437, 0.5331, 0.5497, 0.5645]): _vg.add([_i], _w, 'REPLACE')
_vg = ob_ghast.vertex_groups.new(name='Knee1_R')
for _i, _w in zip([56, 57, 58, 59, 60, 61, 62, 63, 64, 65, 66, 67, 68, 69, 70, 71, 72, 73, 74, 75, 76, 77, 78, 79, 80, 81, 82, 83], [0.4932, 0.4932, 0.1452, 0.1563, 0.4934, 0.4936, 0.1392, 0.1429, 0.3387, 0.382, 0.4115, 0.3908, 0.2445, 0.2542, 0.3404, 0.2426, 0.06626, 0.06429, 0.2942, 0.1127, 0.4931, 0.4974, 0.4907, 0.4921, 0.4563, 0.4669, 0.4503, 0.4355]): _vg.add([_i], _w, 'REPLACE')
_vg = ob_ghast.vertex_groups.new(name='HipMidRight_L')
for _i, _w in zip([204, 205, 206, 207, 208, 209, 210, 211, 212, 213, 214, 215, 216, 217, 218, 219, 220, 221, 222, 223, 224, 225, 226, 227, 228, 229, 230, 231], [0.5428, 0.5363, 0.06935, 0.2261, 0.5362, 0.5338, 0.2196, 0.2637, 0.5939, 0.5702, 0.6539, 0.7919, 0.7511, 0.6111, 0.7751, 0.864, 0.9366, 0.6569, 0.9206, 0.9531, 0.5069, 0.5032, 0.5131, 0.6514, 0.5366, 0.5345, 0.5656, 0.7131]): _vg.add([_i], _w, 'REPLACE')
_vg = ob_ghast.vertex_groups.new(name='Knee_L')
for _i, _w in zip([204, 205, 206, 207, 208, 209, 210, 211, 212, 213, 214, 215, 216, 217, 218, 219, 220, 221, 222, 223, 224, 225, 226, 227, 228, 229, 230, 231], [0.4565, 0.4631, 0.01058, 0.04337, 0.4633, 0.4656, 0.04033, 0.06778, 0.4053, 0.419, 0.3438, 0.2044, 0.2467, 0.3715, 0.2209, 0.1304, 0.05896, 0.3177, 0.07279, 0.03917, 0.493, 0.4963, 0.4867, 0.3466, 0.463, 0.4603, 0.4334, 0.2841]): _vg.add([_i], _w, 'REPLACE')
_vg = ob_ghast.vertex_groups.new(name='HipFrontRight_L')
for _i, _w in zip([148, 149, 150, 151, 152, 153, 154, 155, 156, 157, 158, 159, 160, 161, 162, 163, 164, 165, 166, 167, 168, 169, 170, 171, 172, 173, 174, 175], [0.5072, 0.5073, 0.8621, 0.8738, 0.5068, 0.5069, 0.8743, 0.8772, 0.5822, 0.6352, 0.678, 0.6114, 0.7215, 0.7523, 0.7935, 0.68, 0.9486, 0.9221, 0.9302, 0.7275, 0.5038, 0.5041, 0.5118, 0.5085, 0.5307, 0.5498, 0.573, 0.5552]): _vg.add([_i], _w, 'REPLACE')
_vg = ob_ghast.vertex_groups.new(name='Knee2_L')
for _i, _w in zip([148, 149, 150, 151, 152, 153, 154, 155, 156, 157, 158, 159, 160, 161, 162, 163, 164, 165, 166, 167, 168, 169, 170, 171, 172, 173, 174, 175], [0.4928, 0.4927, 0.1379, 0.1262, 0.4932, 0.4931, 0.1257, 0.1228, 0.4178, 0.3648, 0.322, 0.3886, 0.2785, 0.2477, 0.2065, 0.32, 0.05139, 0.07792, 0.06976, 0.2725, 0.4962, 0.4959, 0.4882, 0.4915, 0.4693, 0.4502, 0.427, 0.4448]): _vg.add([_i], _w, 'REPLACE')
_vg = ob_ghast.vertex_groups.new(name='HipBackRight_L')
for _i, _w in zip([0, 1, 2, 3, 4, 5, 6, 7, 8, 9, 10, 11, 12, 13, 14, 15, 16, 17, 18, 19, 20, 21, 22, 23, 24, 25, 26, 27], [0.5324, 0.528, 0.939, 0.9388, 0.5278, 0.5263, 0.9396, 0.9376, 0.7356, 0.6788, 0.6078, 0.5983, 0.7592, 0.7496, 0.8011, 0.8236, 0.9568, 0.9165, 0.9461, 0.9365, 0.5068, 0.5047, 0.5126, 0.6018, 0.5384, 0.5515, 0.5713, 0.6375]): _vg.add([_i], _w, 'REPLACE')
_vg = ob_ghast.vertex_groups.new(name='Knee1_L')
for _i, _w in zip([0, 1, 2, 3, 4, 5, 6, 7, 8, 9, 10, 11, 12, 13, 14, 15, 16, 17, 18, 19, 20, 21, 22, 23, 24, 25, 26, 27], [0.4676, 0.472, 0.06096, 0.06117, 0.4722, 0.4737, 0.06041, 0.0624, 0.2644, 0.3212, 0.3922, 0.4017, 0.2408, 0.2504, 0.1989, 0.1764, 0.04316, 0.0835, 0.05388, 0.06345, 0.4932, 0.4953, 0.4874, 0.3982, 0.4616, 0.4485, 0.4287, 0.3625]): _vg.add([_i], _w, 'REPLACE')
_vg = ob_ghast.vertex_groups.new(name='Bone')
_vg.add([140, 141, 142, 143, 144, 145, 146, 147], 1.0, 'REPLACE')
_vg = ob_ghast.vertex_groups.new(name='Bone.001')
for _i, _w in zip([114, 115, 118, 119], [0.9771, 0.9771, 0.9771, 0.9771]): _vg.add([_i], _w, 'REPLACE')
_vg = ob_ghast.vertex_groups.new(name='Bone.002')
for _i, _w in zip([206, 207, 210, 211, 212, 213, 214, 215, 216, 217, 218, 219, 220, 221, 222, 223, 224, 225, 226, 227, 228, 229, 230, 231], [0.9926, 0.9932, 0.9931, 0.9933, 0.5368, 0.5382, 0.5374, 0.5344, 0.71, 0.7131, 0.7119, 0.7064, 0.8656, 0.8699, 0.8682, 0.8605, 0.1548, 0.1513, 0.1511, 0.1543, 0.3357, 0.3342, 0.3337, 0.3342]): _vg.add([_i], _w, 'REPLACE')
_vg = ob_ghast.vertex_groups.new(name='Bone.003')
for _i, _w in zip([204, 205, 208, 209, 212, 213, 214, 215, 216, 217, 218, 219, 220, 221, 222, 223, 224, 225, 226, 227, 228, 229, 230, 231], [0.9961, 0.9965, 0.9963, 0.9965, 0.4632, 0.4618, 0.4626, 0.4656, 0.29, 0.2869, 0.2881, 0.2936, 0.1344, 0.1301, 0.1318, 0.1395, 0.8452, 0.8487, 0.8489, 0.8457, 0.6643, 0.6658, 0.6663, 0.6658]): _vg.add([_i], _w, 'REPLACE')
_vg = ob_ghast.vertex_groups.new(name='Bone.004')
for _i, _w in zip([120, 121, 122, 123, 124, 125, 126, 127, 128, 129, 130, 131, 132, 133, 134, 135, 136, 137, 138, 139], [0.5283, 0.5286, 0.528, 0.5276, 0.6981, 0.6989, 0.6979, 0.6971, 0.8494, 0.8504, 0.849, 0.8479, 0.1509, 0.1501, 0.1499, 0.1508, 0.3295, 0.3291, 0.3287, 0.3291]): _vg.add([_i], _w, 'REPLACE')
_vg = ob_ghast.vertex_groups.new(name='Bone.005')
for _i, _w in zip([112, 113, 116, 117, 120, 121, 122, 123, 124, 125, 126, 127, 128, 129, 130, 131, 132, 133, 134, 135, 136, 137, 138, 139], [0.9962, 0.9965, 0.9964, 0.9965, 0.4623, 0.4621, 0.4626, 0.4629, 0.2884, 0.2877, 0.2886, 0.2893, 0.1322, 0.1313, 0.1325, 0.1335, 0.8464, 0.8473, 0.8474, 0.8465, 0.6647, 0.6651, 0.6654, 0.665]): _vg.add([_i], _w, 'REPLACE')
_vg = ob_ghast.vertex_groups.new(name='Bone.006')
for _i, _w in zip([178, 179, 182, 183, 184, 185, 186, 187, 188, 189, 190, 191, 192, 193, 194, 195, 196, 197, 198, 199, 200, 201, 202, 203], [0.9936, 0.993, 0.9935, 0.9926, 0.5396, 0.5362, 0.536, 0.5392, 0.7162, 0.7075, 0.7076, 0.7163, 0.8743, 0.862, 0.8621, 0.8744, 0.1469, 0.1595, 0.1596, 0.147, 0.3321, 0.338, 0.3381, 0.3323]): _vg.add([_i], _w, 'REPLACE')
_vg = ob_ghast.vertex_groups.new(name='Bone.007')
for _i, _w in zip([176, 177, 180, 181, 184, 185, 186, 187, 188, 189, 190, 191, 192, 193, 194, 195, 196, 197, 198, 199, 200, 201, 202, 203], [0.9967, 0.9961, 0.9967, 0.9961, 0.4604, 0.4638, 0.464, 0.4608, 0.2838, 0.2925, 0.2924, 0.2837, 0.1257, 0.138, 0.1379, 0.1256, 0.8531, 0.8405, 0.8404, 0.853, 0.6679, 0.662, 0.6619, 0.6677]): _vg.add([_i], _w, 'REPLACE')
_vg = ob_ghast.vertex_groups.new(name='Bone.008')
for _i, _w in zip([150, 151, 154, 155, 156, 157, 158, 159, 160, 161, 162, 163, 164, 165, 166, 167, 168, 169, 170, 171, 172, 173, 174, 175], [0.9933, 0.9934, 0.9932, 0.9934, 0.537, 0.5379, 0.538, 0.5369, 0.7098, 0.7123, 0.7132, 0.7104, 0.8652, 0.8688, 0.87, 0.8661, 0.1562, 0.1526, 0.15, 0.1537, 0.3365, 0.3348, 0.3334, 0.335]): _vg.add([_i], _w, 'REPLACE')
_vg = ob_ghast.vertex_groups.new(name='Bone.009')
for _i, _w in zip([148, 149, 152, 153, 156, 157, 158, 159, 160, 161, 162, 163, 164, 165, 166, 167, 168, 169, 170, 171, 172, 173, 174, 175], [0.9962, 0.9966, 0.9963, 0.9965, 0.463, 0.4621, 0.462, 0.4631, 0.2902, 0.2877, 0.2868, 0.2896, 0.1348, 0.1312, 0.13, 0.1339, 0.8438, 0.8474, 0.85, 0.8463, 0.6635, 0.6652, 0.6666, 0.665]): _vg.add([_i], _w, 'REPLACE')
_vg = ob_ghast.vertex_groups.new(name='Bone.010')
for _i, _w in zip([86, 87, 90, 91, 92, 93, 94, 95, 96, 97, 98, 99, 100, 101, 102, 103, 104, 105, 106, 107, 108, 109, 110, 111], [0.9934, 0.9934, 0.9933, 0.9933, 0.5374, 0.5377, 0.5383, 0.5381, 0.7108, 0.7115, 0.7131, 0.7125, 0.8667, 0.8676, 0.8699, 0.869, 0.1548, 0.154, 0.1515, 0.1525, 0.3359, 0.3355, 0.3344, 0.3348]): _vg.add([_i], _w, 'REPLACE')
_vg = ob_ghast.vertex_groups.new(name='Bone.011')
for _i, _w in zip([84, 85, 88, 89, 92, 93, 94, 95, 96, 97, 98, 99, 100, 101, 102, 103, 104, 105, 106, 107, 108, 109, 110, 111], [0.9965, 0.9965, 0.9964, 0.9964, 0.4626, 0.4623, 0.4617, 0.4619, 0.2892, 0.2885, 0.2869, 0.2875, 0.1333, 0.1324, 0.1301, 0.131, 0.8452, 0.846, 0.8485, 0.8475, 0.6641, 0.6645, 0.6656, 0.6652]): _vg.add([_i], _w, 'REPLACE')
_vg = ob_ghast.vertex_groups.new(name='Bone.012')
for _i, _w in zip([234, 235, 238, 239, 240, 241, 242, 243, 244, 245, 246, 247, 248, 249, 250, 251, 252, 253, 254, 255, 256, 257, 258, 259], [0.9936, 0.993, 0.9935, 0.9925, 0.5399, 0.5365, 0.5357, 0.5389, 0.7152, 0.7067, 0.7084, 0.7173, 0.873, 0.8609, 0.8632, 0.8756, 0.1482, 0.1606, 0.1584, 0.1457, 0.3327, 0.3385, 0.3376, 0.3317]): _vg.add([_i], _w, 'REPLACE')
_vg = ob_ghast.vertex_groups.new(name='Bone.013')
for _i, _w in zip([232, 233, 236, 237, 240, 241, 242, 243, 244, 245, 246, 247, 248, 249, 250, 251, 252, 253, 254, 255, 256, 257, 258, 259], [0.9968, 0.9962, 0.9967, 0.9961, 0.4601, 0.4635, 0.4643, 0.4611, 0.2848, 0.2933, 0.2916, 0.2827, 0.127, 0.1391, 0.1368, 0.1244, 0.8518, 0.8394, 0.8416, 0.8543, 0.6673, 0.6615, 0.6624, 0.6683]): _vg.add([_i], _w, 'REPLACE')
_vg = ob_ghast.vertex_groups.new(name='Bone.014')
for _i, _w in zip([2, 3, 6, 7, 8, 9, 10, 11, 12, 13, 14, 15, 16, 17, 18, 19, 20, 21, 22, 23, 24, 25, 26, 27], [0.9935, 0.9937, 0.9929, 0.9931, 0.5384, 0.5394, 0.5364, 0.5355, 0.7058, 0.7081, 0.7174, 0.7141, 0.8594, 0.8628, 0.8761, 0.8711, 0.1619, 0.1585, 0.1443, 0.1484, 0.3392, 0.3377, 0.3307, 0.3328]): _vg.add([_i], _w, 'REPLACE')
_vg = ob_ghast.vertex_groups.new(name='Bone.015')
for _i, _w in zip([0, 1, 4, 5, 8, 9, 10, 11, 12, 13, 14, 15, 16, 17, 18, 19, 20, 21, 22, 23, 24, 25, 26, 27], [0.9964, 0.9968, 0.996, 0.9962, 0.4616, 0.4606, 0.4636, 0.4645, 0.2942, 0.2919, 0.2826, 0.2859, 0.1406, 0.1372, 0.1239, 0.1289, 0.8381, 0.8415, 0.8557, 0.8516, 0.6608, 0.6623, 0.6693, 0.6672]): _vg.add([_i], _w, 'REPLACE')
_vg = ob_ghast.vertex_groups.new(name='Bone.016')
for _i, _w in zip([30, 31, 34, 35, 36, 37, 38, 39, 40, 41, 42, 43, 44, 45, 46, 47, 48, 49, 50, 51, 52, 53, 54, 55], [0.9936, 0.9936, 0.9929, 0.9926, 0.5397, 0.54, 0.5353, 0.5355, 0.7062, 0.7065, 0.7175, 0.7168, 0.8601, 0.8608, 0.876, 0.8751, 0.1612, 0.1603, 0.1454, 0.1464, 0.3388, 0.3382, 0.3315, 0.332]): _vg.add([_i], _w, 'REPLACE')
_vg = ob_ghast.vertex_groups.new(name='Bone.017')
for _i, _w in zip([28, 29, 32, 33, 36, 37, 38, 39, 40, 41, 42, 43, 44, 45, 46, 47, 48, 49, 50, 51, 52, 53, 54, 55], [0.9967, 0.9968, 0.996, 0.9961, 0.4603, 0.46, 0.4647, 0.4645, 0.2938, 0.2935, 0.2825, 0.2832, 0.1399, 0.1392, 0.124, 0.1249, 0.8388, 0.8397, 0.8546, 0.8536, 0.6612, 0.6618, 0.6685, 0.668]): _vg.add([_i], _w, 'REPLACE')
_vg = ob_ghast.vertex_groups.new(name='Bone.018')
for _i, _w in zip([58, 59, 62, 63, 64, 65, 66, 67, 68, 69, 70, 71, 72, 73, 74, 75, 76, 77, 78, 79, 80, 81, 82, 83], [0.9939, 0.9932, 0.9932, 0.9923, 0.5418, 0.5378, 0.5342, 0.5374, 0.7109, 0.7028, 0.712, 0.7216, 0.8668, 0.8553, 0.8683, 0.8815, 0.1545, 0.1661, 0.1533, 0.1398, 0.3357, 0.341, 0.3352, 0.3289]): _vg.add([_i], _w, 'REPLACE')
_vg = ob_ghast.vertex_groups.new(name='Bone.019')
for _i, _w in zip([56, 57, 60, 61, 64, 65, 66, 67, 68, 69, 70, 71, 72, 73, 74, 75, 76, 77, 78, 79, 80, 81, 82, 83], [0.997, 0.9964, 0.9964, 0.9958, 0.4582, 0.4622, 0.4658, 0.4626, 0.2891, 0.2972, 0.288, 0.2784, 0.1332, 0.1447, 0.1317, 0.1185, 0.8455, 0.8339, 0.8467, 0.8602, 0.6643, 0.659, 0.6648, 0.6711]): _vg.add([_i], _w, 'REPLACE')
_m = ob_ghast.modifiers.new('Armature', 'ARMATURE')
_m.object = ob_armature
ob_armature.location = (0.0, 0.0, 0.7388)
ob_armature.scale = (0.6991, 0.6991, 0.6991)

# ---- collection membership
col_collection.objects.link(ob_ghast)
col_collection.objects.link(ob_armature)

# ---- scene / render settings (as saved in the file)
scene.frame_start = 1; scene.frame_end = 250; scene.frame_set(51)
scene.render.engine = 'BLENDER_EEVEE_NEXT'
scene.cycles.sampling_pattern = 'TABULATED_SOBOL'
scene.cycles.use_light_tree = False
scene.view_settings.view_transform = 'Filmic'
bpy.context.view_layer.update()

# ---- added for rendering (the .blend has no active camera and no usable light): camera, sun
cam_auto = bpy.data.cameras.new('AutoCamera')
cam_auto.lens = 50.0
cam_auto.sensor_width = 36.0
cam_auto.clip_end = 1000.0
ob_auto_camera = bpy.data.objects.new('AutoCamera', cam_auto)
scene.collection.objects.link(ob_auto_camera)
ob_auto_camera.location = (2.45195, -2.07901, 1.36559)
ob_auto_camera.rotation_euler = (1.09748, -7.21219e-08, 0.694738)
scene.camera = ob_auto_camera
light_auto_sun = bpy.data.lights.new('AutoSun', 'SUN')
light_auto_sun.energy = 3.0
light_auto_sun.angle = 0.0523599
ob_auto_sun = bpy.data.objects.new('AutoSun', light_auto_sun)
scene.collection.objects.link(ob_auto_sun)
ob_auto_sun.rotation_euler = (0.872665, 0.174533, 0.523599)
bpy.context.view_layer.update()

